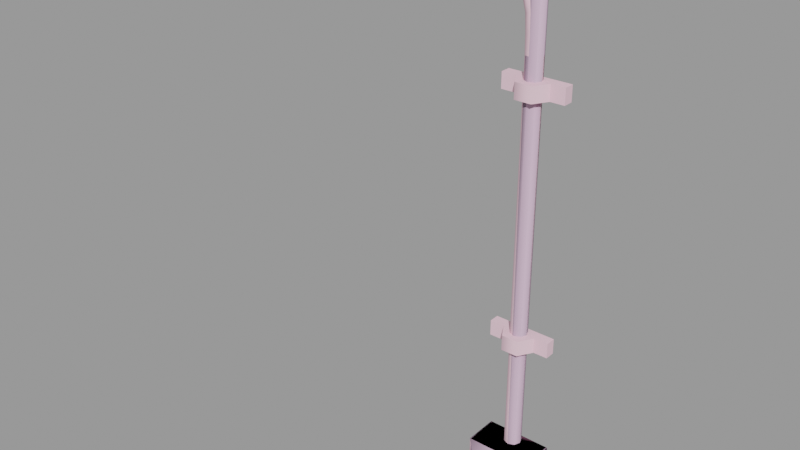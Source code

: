 # Source: conduit01.blend  (saved by Blender 2.92.15; exported with 4.5.12 LTS)
import bpy
from mathutils import Matrix  # noqa: F401  (used for matrix-valued properties, if any)

bpy.ops.wm.read_factory_settings(use_empty=True)
scene = bpy.context.scene
scene.name = 'conduit01.qc'

# ---- collections
col_conduit01 = bpy.data.collections.new('conduit01'); scene.collection.children.link(col_conduit01)

# ---- materials (node trees are filled in below, after node groups)
mat_conduit = bpy.data.materials.new('conduit')
mat_conduit.use_transparent_shadow = False
mat_conduit.diffuse_color = (0.9158, 0.6013, 0.7062, 1.0)
mat_phy = bpy.data.materials.new('  phy')
mat_phy.use_transparent_shadow = False
mat_phy.diffuse_color = (0.7523, 0.5206, 0.7007, 1.0)

# ---- material node trees

# ---- meshes
me_conduit01_reference = bpy.data.meshes.new('conduit01_reference')
me_conduit01_reference.from_pydata([(13.28, -3.615, -39.96), (13.29, 1.475, -39.96), (22.39, -3.615, -39.96), (22.38, 1.475, -39.96), (18.69, -0.8735, -29.19), (19.04, 2e-06, -29.19), (19.04, 0.0, 26.93), (16.49, 0.0, 37.07), (16.28, -0.8659, 36.88), (17.93, -1e-06, 34.86), (17.66, -0.8668, 34.73), (18.72, -2e-06, 32.38), (18.4, -0.87, 32.32), (19.02, -1e-06, 29.7), (18.67, -0.8725, 29.69), (18.69, -0.8735, 26.93), (17.83, -1.244, -29.19), (17.83, 1.243, 26.93), (17.83, 1.244, -29.19), (16.99, 0.871, 26.93), (16.99, 0.8697, -29.19), (16.63, 0.0, 26.93), (16.63, 2e-06, -29.19), (16.99, -0.871, 26.93), (16.99, -0.8697, -29.19), (17.83, -1.243, 26.93), (17.8, -1.246, 29.64), (17.58, -1.252, 32.16), (16.94, -1.262, 34.4), (15.71, -1.265, 36.35), (13.91, -0.8678, 38.61), (15.13, -0.8657, 35.82), (16.93, -0.8713, 29.6), (16.28, 0.8659, 36.88), (17.66, 0.8668, 34.73), (15.71, 1.265, 36.35), (16.94, 1.262, 34.4), (18.4, 0.87, 32.32), (17.58, 1.252, 32.16), (18.67, 0.8725, 29.69), (17.8, 1.246, 29.64), (18.69, 0.8735, 26.93), (16.93, 0.8713, 29.6), (16.58, -1e-06, 29.58), (16.77, -0.8699, 31.99), (16.21, -0.8668, 34.07), (16.77, 0.8699, 31.99), (16.45, -1e-06, 31.93), (15.94, -2e-06, 33.94), (16.21, 0.8668, 34.07), (14.91, -1e-06, 35.63), (15.13, 0.8657, 35.82), (13.15, 0.8676, 37.17), (13.0, -1e-06, 36.9), (13.15, -0.8676, 37.17), (10.9, -1e-06, 37.3), (10.9, -0.8716, 37.65), (13.53, -1.259, 37.89), (10.9, -1.248, 38.53), (10.9, -0.8713, 39.41), (14.05, 0.0, 38.88), (10.9, 0.0, 39.76), (-22.97, -5e-06, 39.77), (-22.97, -0.8741, 39.42), (-22.97, -1.239, 38.55), (-22.97, -0.8741, 37.65), (-22.97, -3e-06, 37.33), (10.9, 0.8716, 37.65), (13.53, 1.259, 37.89), (13.91, 0.8678, 38.61), (-22.97, 0.8741, 37.65), (10.9, 1.248, 38.53), (10.9, 0.8713, 39.41), (18.69, 0.8735, -29.19), (-22.97, 0.8741, 39.42), (-22.97, 1.239, 38.55), (13.31, 1.475, 21.71), (13.31, 0.005029, 21.71), (13.31, 1.475, 23.94), (13.31, 0.005029, 23.94), (22.32, 0.005029, 21.71), (22.32, 1.475, 21.71), (22.32, 0.005029, 23.94), (22.32, 1.475, 23.94), (15.4, 0.0, 21.71), (20.26, 0.0, 21.71), (16.61, -2.106, 21.71), (19.05, -2.106, 21.71), (20.26, 0.0, 23.94), (19.05, -2.106, 23.94), (16.61, -2.106, 23.94), (15.4, 0.0, 23.94), (13.31, 1.475, -13.33), (13.31, 0.00503, -13.33), (13.31, 1.475, -11.11), (13.31, 0.00503, -11.11), (22.32, 0.005031, -13.33), (22.32, 1.475, -13.33), (22.32, 0.00503, -11.11), (22.32, 1.475, -11.11), (15.4, 1e-06, -13.33), (20.26, 1e-06, -13.33), (16.61, -2.106, -13.33), (19.05, -2.106, -13.33), (20.26, 1e-06, -11.11), (19.05, -2.106, -11.11), (16.61, -2.106, -11.11), (15.4, 1e-06, -11.11), (16.99, -7.04, -32.21), (18.69, -7.04, -32.21), (16.99, -6.841, -31.43), (18.69, -6.841, -31.43), (16.99, -3.689, -32.17), (16.99, -5.011, -33.49), (16.99, -4.639, -36.58), (16.99, -5.011, -36.0), (16.99, -4.171, -36.83), (16.99, -3.689, -36.97), (18.69, -5.011, -33.49), (18.69, -5.011, -36.0), (18.69, -4.639, -36.58), (18.69, -4.171, -36.83), (18.69, -3.689, -36.97), (18.69, -3.689, -32.17), (18.89, -3.965, -31.74), (22.2, -3.965, -29.24), (22.07, -3.965, -29.08), (22.19, -3.965, -39.43), (18.89, -3.965, -37.23), (22.02, -3.965, -39.6), (13.6, -3.965, -39.6), (16.8, -3.965, -37.23), (13.47, -3.965, -39.44), (16.8, -3.965, -31.74), (13.48, -3.965, -29.25), (13.65, -3.965, -29.08), (22.53, 1.475, -39.82), (22.53, 1.475, -28.86), (22.53, -3.615, -39.81), (22.53, -3.615, -28.86), (22.39, -3.615, -28.71), (22.38, 1.475, -28.71), (13.29, -3.615, -28.71), (13.29, 1.475, -28.71), (13.14, 1.475, -28.86), (13.14, 1.475, -39.82), (13.14, -3.615, -28.86), (13.14, -3.615, -39.82), (16.35, -3.615, -37.65), (19.33, -3.615, -37.65), (16.35, -4.252, -37.65), (19.33, -4.252, -37.65), (16.35, -3.615, -31.31), (16.35, -4.252, -31.31), (19.33, -3.615, -31.31), (19.33, -4.252, -31.31), (16.8, -4.252, -37.23), (18.89, -4.252, -37.23), (18.89, -4.252, -31.74), (16.8, -4.252, -31.74), (16.8, -3.615, -37.23), (18.89, -3.615, -37.23), (16.8, -3.615, -31.74), (18.89, -3.615, -31.74)], [], [(0, 1, 2), (1, 3, 2), (4, 5, 6), (7, 8, 9), (8, 10, 9), (9, 10, 11), (10, 12, 11), (11, 12, 13), (12, 14, 13), (13, 14, 6), (6, 14, 15), (15, 4, 6), (16, 4, 15), (17, 18, 19), (18, 20, 19), (19, 20, 21), (20, 22, 21), (21, 22, 23), (22, 24, 23), (24, 16, 23), (23, 16, 25), (25, 16, 15), (15, 26, 25), (14, 26, 15), (26, 14, 27), (12, 27, 14), (27, 12, 28), (10, 28, 12), (10, 29, 28), (8, 29, 10), (8, 30, 29), (29, 31, 28), (26, 27, 32), (26, 32, 25), (32, 23, 25), (23, 32, 21), (33, 34, 35), (35, 34, 36), (34, 37, 36), (36, 37, 38), (37, 39, 38), (38, 39, 40), (39, 41, 40), (40, 41, 17), (40, 17, 42), (19, 42, 17), (19, 21, 42), (21, 43, 42), (32, 43, 21), (32, 44, 43), (27, 44, 32), (27, 28, 44), (28, 45, 44), (31, 45, 28), (42, 43, 46), (46, 43, 47), (44, 47, 43), (44, 45, 47), (45, 48, 47), (49, 47, 48), (46, 47, 49), (46, 49, 36), (38, 46, 36), (42, 46, 38), (40, 42, 38), (45, 31, 48), (31, 50, 48), (50, 49, 48), (51, 49, 50), (49, 51, 36), (35, 36, 51), (51, 52, 35), (51, 50, 52), (53, 52, 50), (54, 53, 50), (55, 53, 54), (56, 55, 54), (56, 54, 57), (58, 56, 57), (58, 57, 59), (30, 59, 57), (30, 57, 29), (57, 54, 29), (54, 31, 29), (31, 54, 50), (52, 53, 55), (30, 8, 7), (60, 30, 7), (60, 61, 30), (59, 30, 61), (61, 62, 59), (62, 63, 59), (59, 63, 58), (63, 64, 58), (64, 65, 58), (58, 65, 56), (65, 66, 56), (56, 66, 55), (55, 66, 67), (67, 52, 55), (68, 52, 67), (68, 35, 52), (68, 69, 35), (33, 35, 69), (66, 70, 67), (67, 70, 71), (71, 68, 67), (72, 68, 71), (69, 68, 72), (61, 69, 72), (60, 69, 61), (60, 7, 69), (33, 69, 7), (7, 9, 33), (34, 33, 9), (9, 11, 34), (37, 34, 11), (11, 13, 37), (39, 37, 13), (13, 6, 39), (41, 39, 6), (6, 5, 41), (5, 73, 41), (41, 73, 17), (73, 18, 17), (72, 62, 61), (74, 62, 72), (74, 72, 75), (71, 75, 72), (70, 75, 71), (76, 77, 78), (77, 79, 78), (80, 81, 82), (81, 83, 82), (76, 81, 77), (81, 80, 77), (79, 82, 78), (82, 83, 78), (77, 80, 79), (80, 82, 79), (84, 85, 86), (87, 86, 85), (88, 89, 85), (89, 87, 85), (89, 90, 87), (90, 86, 87), (90, 91, 86), (91, 84, 86), (88, 91, 89), (91, 90, 89), (92, 93, 94), (93, 95, 94), (96, 97, 98), (97, 99, 98), (92, 97, 93), (97, 96, 93), (95, 98, 94), (98, 99, 94), (93, 96, 95), (96, 98, 95), (100, 101, 102), (103, 102, 101), (104, 105, 101), (105, 103, 101), (105, 106, 103), (106, 102, 103), (106, 107, 102), (107, 100, 102), (104, 107, 105), (107, 106, 105), (108, 109, 110), (109, 111, 110), (112, 113, 110), (113, 108, 110), (113, 114, 115), (113, 112, 114), (116, 114, 112), (112, 117, 116), (118, 113, 119), (113, 115, 119), (119, 115, 114), (120, 119, 114), (121, 120, 114), (116, 121, 114), (121, 116, 117), (122, 121, 117), (123, 111, 118), (109, 118, 111), (123, 121, 122), (121, 123, 120), (123, 118, 120), (120, 118, 119), (124, 125, 126), (125, 124, 127), (124, 128, 127), (128, 129, 127), (129, 128, 130), (128, 131, 130), (131, 132, 130), (132, 131, 133), (134, 132, 133), (133, 135, 134), (135, 133, 126), (133, 124, 126), (136, 137, 138), (138, 137, 139), (140, 141, 142), (141, 143, 142), (144, 145, 146), (146, 145, 147), (146, 147, 134), (147, 132, 134), (2, 129, 0), (130, 0, 129), (138, 139, 127), (127, 139, 125), (142, 135, 140), (126, 140, 135), (125, 139, 126), (126, 139, 140), (127, 129, 138), (129, 2, 138), (132, 147, 130), (130, 147, 0), (3, 136, 2), (2, 136, 138), (146, 142, 144), (144, 142, 143), (134, 135, 146), (142, 146, 135), (139, 137, 140), (137, 141, 140), (1, 0, 145), (0, 147, 145), (148, 149, 150), (149, 151, 150), (152, 148, 153), (148, 150, 153), (154, 152, 155), (152, 153, 155), (149, 154, 151), (154, 155, 151), (150, 151, 156), (151, 157, 156), (151, 155, 157), (155, 158, 157), (155, 153, 158), (153, 159, 158), (153, 150, 159), (150, 156, 159), (156, 157, 160), (157, 161, 160), (159, 156, 162), (156, 160, 162), (158, 159, 163), (159, 162, 163), (157, 158, 161), (158, 163, 161), (163, 162, 161), (162, 160, 161), (110, 111, 112), (111, 123, 112), (113, 118, 108), (118, 109, 108), (112, 123, 117), (123, 122, 117)])
me_conduit01_reference.polygons.foreach_set('use_smooth', [True] * 266)
_k = set([(0, 1), (0, 2), (0, 130), (0, 147), (2, 3), (2, 129), (2, 136), (2, 138), (76, 77), (77, 79), (77, 80), (77, 81), (78, 79), (78, 82), (79, 82), (80, 81), (80, 82), (82, 83), (84, 86), (85, 86), (85, 87), (86, 87), (88, 89), (89, 90), (89, 91), (90, 91), (92, 93), (93, 95), (93, 96), (93, 97), (94, 95), (94, 98), (95, 98), (96, 97), (96, 98), (98, 99), (100, 102), (101, 102), (101, 103), (102, 103), (104, 105), (105, 106), (105, 107), (106, 107), (108, 109), (108, 110), (108, 113), (109, 111), (109, 118), (110, 111), (110, 112), (111, 123), (112, 117), (112, 123), (113, 115), (113, 118), (114, 115), (114, 116), (116, 117), (117, 122), (118, 119), (119, 120), (120, 121), (121, 122), (122, 123), (125, 126), (125, 127), (125, 139), (126, 135), (126, 140), (127, 129), (127, 138), (129, 130), (130, 132), (132, 134), (132, 147), (134, 135), (134, 146), (135, 142), (136, 138), (137, 138), (137, 139), (138, 139), (139, 140), (140, 141), (140, 142), (142, 143), (142, 144), (142, 146), (144, 146), (145, 146), (145, 147), (146, 147), (148, 150), (148, 153), (149, 150), (149, 151), (150, 151), (150, 153), (151, 154), (151, 155), (152, 153), (152, 155), (153, 155), (154, 155), (156, 157), (156, 159), (156, 160), (157, 158), (157, 161), (158, 159), (158, 163), (159, 162), (160, 161), (160, 162), (161, 163), (162, 163)])
me_conduit01_reference.attributes.new('sharp_edge', 'BOOLEAN', 'EDGE').data.foreach_set('value', [ (min(e.vertices), max(e.vertices)) in _k for e in me_conduit01_reference.edges])
_uv = me_conduit01_reference.uv_layers.new(name='UVMap')
_uv.uv.foreach_set('vector', [0.5598, 0.9901, 0.4036, 0.9901, 0.5597, 0.6419, 0.4036, 0.9901, 0.4035, 0.6422, 0.5597, 0.6419, 0.1883, -2.493, 0.2117, -2.493, 0.2117, -0.6392, 0.2117, -0.3099, 0.1883, -0.309, 0.2117, -0.384, 0.1883, -0.309, 0.1883, -0.3842, 0.2117, -0.384, 0.2117, -0.384, 0.1883, -0.3842, 0.2117, -0.4613, 0.1883, -0.3842, 0.1883, -0.4619, 0.2117, -0.4613, 0.2117, -0.4613, 0.1883, -0.4619, 0.2117, -0.547, 0.1883, -0.4619, 0.1883, -0.5474, 0.2117, -0.547, 0.2117, -0.547, 0.1883, -0.5474, 0.2117, -0.6392, 0.2117, -0.6392, 0.1883, -0.5474, 0.1883, -0.6394, 0.1883, -0.6394, 0.1883, -2.493, 0.2117, -0.6392, 0.1629, -2.493, 0.1883, -2.493, 0.1883, -0.6394, 0.06375, -0.6389, 0.06375, -2.492, 0.08944, -0.6389, 0.06375, -2.492, 0.08944, -2.492, 0.08944, -0.6389, 0.08944, -0.6389, 0.08944, -2.492, 0.114, -0.639, 0.08944, -2.492, 0.114, -2.493, 0.114, -0.639, 0.114, -0.639, 0.114, -2.493, 0.1375, -0.6391, 0.114, -2.493, 0.1375, -2.493, 0.1375, -0.6391, 0.1375, -2.493, 0.1629, -2.493, 0.1375, -0.6391, 0.1375, -0.6391, 0.1629, -2.493, 0.1629, -0.6392, 0.1629, -0.6392, 0.1629, -2.493, 0.1883, -0.6394, 0.1883, -0.6394, 0.1629, -0.5475, 0.1629, -0.6392, 0.1883, -0.5474, 0.1629, -0.5475, 0.1883, -0.6394, 0.1629, -0.5475, 0.1883, -0.5474, 0.1629, -0.4623, 0.1883, -0.4619, 0.1629, -0.4623, 0.1883, -0.5474, 0.1629, -0.4623, 0.1883, -0.4619, 0.1629, -0.3839, 0.1883, -0.3842, 0.1629, -0.3839, 0.1883, -0.4619, 0.1883, -0.3842, 0.1629, -0.3074, 0.1629, -0.3839, 0.1883, -0.309, 0.1629, -0.3074, 0.1883, -0.3842, 0.1883, -0.309, 0.1883, -0.2221, 0.1629, -0.3074, 0.1629, -0.3074, 0.1375, -0.3059, 0.1629, -0.3839, 0.1629, -0.5475, 0.1629, -0.4623, 0.1375, -0.5476, 0.1629, -0.5475, 0.1375, -0.5476, 0.1629, -0.6392, 0.1375, -0.5476, 0.1375, -0.6391, 0.1629, -0.6392, 0.1375, -0.6391, 0.1375, -0.5476, 0.114, -0.639, 0.03804, -0.3087, 0.03804, -0.3838, 0.06375, -0.3072, 0.06375, -0.3072, 0.03804, -0.3838, 0.06375, -0.3837, 0.03804, -0.3838, 0.03804, -0.4616, 0.06375, -0.3837, 0.06375, -0.3837, 0.03804, -0.4616, 0.06375, -0.4621, 0.03804, -0.4616, 0.03804, -0.547, 0.06375, -0.4621, 0.06375, -0.4621, 0.03804, -0.547, 0.06375, -0.5472, 0.03804, -0.547, 0.03804, -0.6389, 0.06375, -0.5472, 0.06375, -0.5472, 0.03804, -0.6389, 0.06375, -0.6389, 0.06375, -0.5472, 0.06375, -0.6389, 0.08944, -0.5475, 0.08944, -0.6389, 0.08944, -0.5475, 0.06375, -0.6389, 0.08944, -0.6389, 0.114, -0.639, 0.08944, -0.5475, 0.114, -0.639, 0.114, -0.5477, 0.08944, -0.5475, 0.1375, -0.5476, 0.114, -0.5477, 0.114, -0.639, 0.1375, -0.5476, 0.1375, -0.4627, 0.114, -0.5477, 0.1629, -0.4623, 0.1375, -0.4627, 0.1375, -0.5476, 0.1629, -0.4623, 0.1629, -0.3839, 0.1375, -0.4627, 0.1629, -0.3839, 0.1375, -0.3837, 0.1375, -0.4627, 0.1375, -0.3059, 0.1375, -0.3837, 0.1629, -0.3839, 0.08944, -0.5475, 0.114, -0.5477, 0.08944, -0.4626, 0.08944, -0.4626, 0.114, -0.5477, 0.114, -0.4629, 0.1375, -0.4627, 0.114, -0.4629, 0.114, -0.5477, 0.1375, -0.4627, 0.1375, -0.3837, 0.114, -0.4629, 0.1375, -0.3837, 0.114, -0.3836, 0.114, -0.4629, 0.08944, -0.3836, 0.114, -0.4629, 0.114, -0.3836, 0.08944, -0.4626, 0.114, -0.4629, 0.08944, -0.3836, 0.08944, -0.4626, 0.08944, -0.3836, 0.06375, -0.3837, 0.06375, -0.4621, 0.08944, -0.4626, 0.06375, -0.3837, 0.08944, -0.5475, 0.08944, -0.4626, 0.06375, -0.4621, 0.06375, -0.5472, 0.08944, -0.5475, 0.06375, -0.4621, 0.1375, -0.3837, 0.1375, -0.3059, 0.114, -0.3836, 0.1375, -0.3059, 0.114, -0.3052, 0.114, -0.3836, 0.114, -0.3052, 0.08944, -0.3836, 0.114, -0.3836, 0.08944, -0.3058, 0.08944, -0.3836, 0.114, -0.3052, 0.08944, -0.3836, 0.08944, -0.3058, 0.06375, -0.3837, 0.06375, -0.3072, 0.06375, -0.3837, 0.08944, -0.3058, 0.08944, -0.3058, 0.08944, -0.2196, 0.06375, -0.3072, 0.08944, -0.3058, 0.114, -0.3052, 0.08944, -0.2196, 0.114, -0.2192, 0.08944, -0.2196, 0.114, -0.3052, 0.1375, -0.2197, 0.114, -0.2192, 0.114, -0.3052, 0.114, -0.1278, 0.114, -0.2192, 0.1375, -0.2197, 0.1375, -0.1263, 0.114, -0.1278, 0.1375, -0.2197, 0.1375, -0.1263, 0.1375, -0.2197, 0.1629, -0.2209, 0.1629, -0.1227, 0.1375, -0.1263, 0.1629, -0.2209, 0.1629, -0.1227, 0.1629, -0.2209, 0.1883, -0.1191, 0.1883, -0.2221, 0.1883, -0.1191, 0.1629, -0.2209, 0.1883, -0.2221, 0.1629, -0.2209, 0.1629, -0.3074, 0.1629, -0.2209, 0.1375, -0.2197, 0.1629, -0.3074, 0.1375, -0.2197, 0.1375, -0.3059, 0.1629, -0.3074, 0.1375, -0.3059, 0.1375, -0.2197, 0.114, -0.3052, 0.08944, -0.2196, 0.114, -0.2192, 0.114, -0.1278, 0.1883, -0.2221, 0.1883, -0.309, 0.2117, -0.3099, 0.2117, -0.2231, 0.1883, -0.2221, 0.2117, -0.3099, 0.2117, -0.2231, 0.2117, -0.1178, 0.1883, -0.2221, 0.1883, -0.1191, 0.1883, -0.2221, 0.2117, -0.1178, 0.2117, -0.1178, 0.2117, 0.9941, 0.1883, -0.1191, 0.2117, 0.9941, 0.1883, 0.9941, 0.1883, -0.1191, 0.1883, -0.1191, 0.1883, 0.9941, 0.1629, -0.1227, 0.1883, 0.9941, 0.1629, 0.9941, 0.1629, -0.1227, 0.1629, 0.9941, 0.1375, 0.9941, 0.1629, -0.1227, 0.1629, -0.1227, 0.1375, 0.9941, 0.1375, -0.1263, 0.1375, 0.9941, 0.114, 0.9941, 0.1375, -0.1263, 0.1375, -0.1263, 0.114, 0.9941, 0.114, -0.1278, 0.114, -0.1278, 0.114, 0.9941, 0.08944, -0.1263, 0.08944, -0.1263, 0.08944, -0.2196, 0.114, -0.1278, 0.06375, -0.2207, 0.08944, -0.2196, 0.08944, -0.1263, 0.06375, -0.2207, 0.06375, -0.3072, 0.08944, -0.2196, 0.06375, -0.2207, 0.03804, -0.2218, 0.06375, -0.3072, 0.03804, -0.3087, 0.06375, -0.3072, 0.03804, -0.2218, 0.114, 0.9941, 0.08944, 0.9941, 0.08944, -0.1263, 0.08944, -0.1263, 0.08944, 0.9941, 0.06375, -0.1226, 0.06375, -0.1226, 0.06375, -0.2207, 0.08944, -0.1263, 0.03804, -0.1189, 0.06375, -0.2207, 0.06375, -0.1226, 0.03804, -0.2218, 0.06375, -0.2207, 0.03804, -0.1189, 0.0131, -0.1176, 0.03804, -0.2218, 0.03804, -0.1189, 0.0131, -0.2227, 0.03804, -0.2218, 0.0131, -0.1176, 0.0131, -0.2227, 0.0131, -0.3094, 0.03804, -0.2218, 0.03804, -0.3087, 0.03804, -0.2218, 0.0131, -0.3094, 0.0131, -0.3094, 0.0131, -0.3836, 0.03804, -0.3087, 0.03804, -0.3838, 0.03804, -0.3087, 0.0131, -0.3836, 0.0131, -0.3836, 0.0131, -0.4608, 0.03804, -0.3838, 0.03804, -0.4616, 0.03804, -0.3838, 0.0131, -0.4608, 0.0131, -0.4608, 0.0131, -0.5466, 0.03804, -0.4616, 0.03804, -0.547, 0.03804, -0.4616, 0.0131, -0.5466, 0.0131, -0.5466, 0.0131, -0.6389, 0.03804, -0.547, 0.03804, -0.6389, 0.03804, -0.547, 0.0131, -0.6389, 0.0131, -0.6389, 0.0131, -2.492, 0.03804, -0.6389, 0.0131, -2.492, 0.03804, -2.492, 0.03804, -0.6389, 0.03804, -0.6389, 0.03804, -2.492, 0.06375, -0.6389, 0.03804, -2.492, 0.06375, -2.492, 0.06375, -0.6389, 0.03804, -0.1189, 0.0131, 0.9941, 0.0131, -0.1176, 0.03804, 0.9941, 0.0131, 0.9941, 0.03804, -0.1189, 0.03804, 0.9941, 0.03804, -0.1189, 0.06375, 0.9941, 0.06375, -0.1226, 0.06375, 0.9941, 0.03804, -0.1189, 0.08944, 0.9941, 0.06375, 0.9941, 0.06375, -0.1226, 0.96, 0.1383, 0.9949, 0.1383, 0.96, 0.203, 0.9949, 0.1383, 0.9949, 0.203, 0.96, 0.203, 0.6109, 0.1383, 0.6458, 0.1383, 0.6109, 0.203, 0.6458, 0.1383, 0.6458, 0.203, 0.6109, 0.203, 0.96, 0.1383, 0.6458, 0.1383, 0.96, 0.1034, 0.6458, 0.1383, 0.6458, 0.1034, 0.96, 0.1034, 0.96, 0.03872, 0.6458, 0.03872, 0.96, 0.003819, 0.6458, 0.03872, 0.6458, 0.003819, 0.96, 0.003819, 0.96, 0.1034, 0.6458, 0.1034, 0.96, 0.03872, 0.6458, 0.1034, 0.6458, 0.03872, 0.96, 0.03872, 0.5972, 0.2332, 0.4133, 0.2332, 0.5512, 0.1535, 0.4593, 0.1535, 0.5512, 0.1535, 0.4133, 0.2332, 0.2898, 0.007119, 0.3357, 0.08673, 0.2291, 0.04215, 0.3357, 0.08673, 0.275, 0.1218, 0.2291, 0.04215, 0.3357, 0.08673, 0.4276, 0.08673, 0.3357, 0.1568, 0.4276, 0.08673, 0.4276, 0.1568, 0.3357, 0.1568, 0.4276, 0.08673, 0.4736, 0.007119, 0.4883, 0.1218, 0.4736, 0.007119, 0.5343, 0.04215, 0.4883, 0.1218, 0.2898, 0.007119, 0.4736, 0.007119, 0.3357, 0.08673, 0.4736, 0.007119, 0.4276, 0.08673, 0.3357, 0.08673, 0.96, 0.1383, 0.9949, 0.1383, 0.96, 0.203, 0.9949, 0.1383, 0.9949, 0.203, 0.96, 0.203, 0.6109, 0.1383, 0.6458, 0.1383, 0.6109, 0.203, 0.6458, 0.1383, 0.6458, 0.203, 0.6109, 0.203, 0.96, 0.1383, 0.6458, 0.1383, 0.96, 0.1034, 0.6458, 0.1383, 0.6458, 0.1034, 0.96, 0.1034, 0.96, 0.03872, 0.6458, 0.03872, 0.96, 0.003819, 0.6458, 0.03872, 0.6458, 0.003819, 0.96, 0.003819, 0.96, 0.1034, 0.6458, 0.1034, 0.96, 0.03872, 0.6458, 0.1034, 0.6458, 0.03872, 0.96, 0.03872, 0.5972, 0.2332, 0.4133, 0.2332, 0.5512, 0.1535, 0.4593, 0.1535, 0.5512, 0.1535, 0.4133, 0.2332, 0.2898, 0.007119, 0.3357, 0.08673, 0.2291, 0.04215, 0.3357, 0.08673, 0.275, 0.1218, 0.2291, 0.04215, 0.3357, 0.08673, 0.4276, 0.08673, 0.3357, 0.1568, 0.4276, 0.08673, 0.4276, 0.1568, 0.3357, 0.1568, 0.4276, 0.08673, 0.4736, 0.007119, 0.4883, 0.1218, 0.4736, 0.007119, 0.5343, 0.04215, 0.4883, 0.1218, 0.2898, 0.007119, 0.4736, 0.007119, 0.3357, 0.08673, 0.4736, 0.007119, 0.4276, 0.08673, 0.3357, 0.08673, 0.6287, 0.5114, 0.6988, 0.5114, 0.6287, 0.545, 0.6988, 0.5114, 0.6988, 0.545, 0.6287, 0.545, 0.3995, 0.6014, 0.4543, 0.5469, 0.5294, 0.6326, 0.4543, 0.5469, 0.5378, 0.6001, 0.5294, 0.6326, 0.4543, 0.5469, 0.4396, 0.4196, 0.4549, 0.4436, 0.4543, 0.5469, 0.3995, 0.6014, 0.4396, 0.4196, 0.4204, 0.4091, 0.4396, 0.4196, 0.3995, 0.6014, 0.3995, 0.6014, 0.4005, 0.4033, 0.4204, 0.4091, 0.6988, 0.4124, 0.6287, 0.4124, 0.6988, 0.3092, 0.6287, 0.4124, 0.6287, 0.3092, 0.6988, 0.3092, 0.6988, 0.3092, 0.6287, 0.3092, 0.6287, 0.2807, 0.6988, 0.2807, 0.6988, 0.3092, 0.6287, 0.2807, 0.6988, 0.2588, 0.6988, 0.2807, 0.6287, 0.2807, 0.6287, 0.2588, 0.6988, 0.2588, 0.6287, 0.2807, 0.6988, 0.2588, 0.6287, 0.2588, 0.6287, 0.2381, 0.6988, 0.2381, 0.6988, 0.2588, 0.6287, 0.2381, 0.3995, 0.6014, 0.5294, 0.6326, 0.4543, 0.5469, 0.5378, 0.6001, 0.4543, 0.5469, 0.5294, 0.6326, 0.3995, 0.6014, 0.4204, 0.4091, 0.4005, 0.4033, 0.4204, 0.4091, 0.3995, 0.6014, 0.4396, 0.4196, 0.3995, 0.6014, 0.4543, 0.5469, 0.4396, 0.4196, 0.4396, 0.4196, 0.4543, 0.5469, 0.4549, 0.4436, 0.8359, 0.8803, 0.9667, 0.972, 0.9613, 0.9789, 0.9667, 0.972, 0.8359, 0.8803, 0.9638, 0.58, 0.8359, 0.8803, 0.835, 0.6723, 0.9638, 0.58, 0.835, 0.6723, 0.9576, 0.5741, 0.9638, 0.58, 0.9576, 0.5741, 0.835, 0.6723, 0.6336, 0.5741, 0.835, 0.6723, 0.759, 0.6726, 0.6336, 0.5741, 0.759, 0.6726, 0.6282, 0.5809, 0.6336, 0.5741, 0.6282, 0.5809, 0.759, 0.6726, 0.7599, 0.8806, 0.6311, 0.973, 0.6282, 0.5809, 0.7599, 0.8806, 0.7599, 0.8806, 0.6373, 0.9788, 0.6311, 0.973, 0.6373, 0.9788, 0.7599, 0.8806, 0.9613, 0.9789, 0.7599, 0.8806, 0.8359, 0.8803, 0.9613, 0.9789, 0.2318, 0.9823, 0.2317, 0.5628, 0.388, 0.9819, 0.388, 0.9819, 0.2317, 0.5628, 0.3879, 0.5628, 0.3879, 0.5549, 0.2317, 0.5549, 0.3878, 0.2067, 0.2317, 0.5549, 0.2316, 0.207, 0.3878, 0.2067, 0.2316, 0.5625, 0.2315, 0.9819, 0.3878, 0.5629, 0.3878, 0.5629, 0.2315, 0.9819, 0.3877, 0.982, 0.6122, 0.988, 0.61, 0.5664, 0.6311, 0.973, 0.61, 0.5664, 0.6282, 0.5809, 0.6311, 0.973, 0.9717, 0.554, 0.9576, 0.5741, 0.6214, 0.555, 0.6336, 0.5741, 0.6214, 0.555, 0.9576, 0.5741, 0.9828, 0.5649, 0.985, 0.9865, 0.9638, 0.58, 0.9638, 0.58, 0.985, 0.9865, 0.9667, 0.972, 0.6233, 0.9989, 0.6373, 0.9788, 0.9735, 0.9979, 0.9613, 0.9789, 0.9735, 0.9979, 0.6373, 0.9788, 0.9667, 0.972, 0.9824, 0.9893, 0.9613, 0.9789, 0.9613, 0.9789, 0.9824, 0.9893, 0.9771, 0.9951, 0.9638, 0.58, 0.9576, 0.5741, 0.98, 0.562, 0.9576, 0.5741, 0.9744, 0.5562, 0.98, 0.562, 0.6282, 0.5809, 0.6126, 0.5637, 0.6336, 0.5741, 0.6336, 0.5741, 0.6126, 0.5637, 0.6179, 0.5579, 0.2318, 0.9902, 0.2318, 0.9823, 0.388, 0.9899, 0.388, 0.9899, 0.2318, 0.9823, 0.388, 0.9819, 0.3878, 0.1988, 0.3878, 0.2067, 0.2316, 0.1991, 0.2316, 0.1991, 0.3878, 0.2067, 0.2316, 0.207, 0.6311, 0.973, 0.6373, 0.9788, 0.6149, 0.9909, 0.6205, 0.9967, 0.6149, 0.9909, 0.6373, 0.9788, 0.3879, 0.5628, 0.2317, 0.5628, 0.3879, 0.5549, 0.2317, 0.5628, 0.2317, 0.5549, 0.3879, 0.5549, 0.2315, 0.9898, 0.3877, 0.9898, 0.2315, 0.9819, 0.3877, 0.9898, 0.3877, 0.982, 0.2315, 0.9819, 0.841, 0.1825, 0.9473, 0.1825, 0.841, 0.2369, 0.9473, 0.1825, 0.9473, 0.2369, 0.841, 0.2369, 0.7944, 0.4925, 0.7944, 0.2369, 0.841, 0.4925, 0.7944, 0.2369, 0.841, 0.2369, 0.841, 0.4925, 0.9473, 0.5469, 0.841, 0.5469, 0.9473, 0.4925, 0.841, 0.5469, 0.841, 0.4925, 0.9473, 0.4925, 0.9939, 0.2369, 0.9939, 0.4925, 0.9473, 0.2369, 0.9939, 0.4925, 0.9473, 0.4925, 0.9473, 0.2369, 0.841, 0.2369, 0.9473, 0.2369, 0.8577, 0.253, 0.9473, 0.2369, 0.9306, 0.253, 0.8577, 0.253, 0.9473, 0.2369, 0.9473, 0.4925, 0.9306, 0.253, 0.9473, 0.4925, 0.9306, 0.4763, 0.9306, 0.253, 0.9473, 0.4925, 0.841, 0.4925, 0.9306, 0.4763, 0.841, 0.4925, 0.8577, 0.4763, 0.9306, 0.4763, 0.841, 0.4925, 0.841, 0.2369, 0.8577, 0.4763, 0.841, 0.2369, 0.8577, 0.253, 0.8577, 0.4763, 0.5728, 0.5307, 0.504, 0.5307, 0.5728, 0.4917, 0.504, 0.5307, 0.504, 0.4917, 0.5728, 0.4917, 0.6084, 0.2851, 0.6084, 0.4917, 0.5728, 0.2851, 0.6084, 0.4917, 0.5728, 0.4917, 0.5728, 0.2851, 0.504, 0.246, 0.5728, 0.246, 0.504, 0.2851, 0.5728, 0.246, 0.5728, 0.2851, 0.504, 0.2851, 0.4684, 0.4917, 0.4684, 0.2851, 0.504, 0.4917, 0.4684, 0.2851, 0.504, 0.2851, 0.504, 0.4917, 0.504, 0.2851, 0.5728, 0.2851, 0.504, 0.4917, 0.5728, 0.2851, 0.5728, 0.4917, 0.504, 0.4917, 0.7136, 0.2105, 0.7838, 0.2105, 0.7136, 0.3442, 0.7838, 0.2105, 0.7838, 0.3442, 0.7136, 0.3442, 0.6287, 0.4124, 0.6988, 0.4124, 0.6287, 0.5114, 0.6988, 0.4124, 0.6988, 0.5114, 0.6287, 0.5114, 0.7136, 0.3442, 0.7838, 0.3442, 0.7136, 0.5422, 0.7838, 0.3442, 0.7838, 0.5422, 0.7136, 0.5422])
_uv.active_render = True
_uv = me_conduit01_reference.uv_layers.new(name='lightmap')
_uv.uv.foreach_set('vector', [0.6306, 0.639, 0.4231, 0.639, 0.6306, 0.4287, 0.4201, 0.4287, 0.4201, 0.639, 0.2125, 0.639, 0.8411, 0.9353, 0.8411, 0.959, 0.6336, 0.959, 0.1043, 0.2123, 0.08095, 0.2123, 0.1043, 0.1087, 0.02531, 0.1087, 0.02531, 0.2123, 0.002002, 0.2123, 0.05163, 0.2123, 0.02832, 0.2123, 0.05163, 0.1087, 0.1832, 0.1087, 0.1832, 0.2123, 0.1599, 0.2123, 0.2095, 0.2123, 0.1862, 0.2123, 0.2095, 0.1087, 0.1306, 0.1087, 0.1306, 0.2123, 0.1073, 0.2123, 0.1569, 0.2123, 0.1336, 0.2123, 0.1569, 0.1087, 0.8967, 0.639, 0.9201, 0.5353, 0.9201, 0.639, 0.9727, 0.639, 0.9727, 0.4287, 0.9494, 0.639, 0.6306, 0.9353, 0.6306, 0.959, 0.4231, 0.959, 0.999, 0.2123, 0.999, 0.002002, 0.9757, 0.2123, 0.6306, 0.962, 0.6306, 0.9857, 0.4231, 0.9857, 0.4201, 0.9323, 0.2125, 0.9323, 0.4201, 0.9087, 0.9757, 0.4257, 0.999, 0.4257, 0.999, 0.2153, 0.2115, 0.9077, 0.4191, 0.9077, 0.2115, 0.9313, 0.998, 0.2143, 0.9747, 0.2143, 0.9747, 0.4247, 0.4221, 0.961, 0.4221, 0.9847, 0.6296, 0.961, 0.998, 0.001001, 0.9747, 0.2113, 0.9747, 0.001001, 0.9727, 0.4257, 0.9727, 0.2153, 0.9494, 0.4257, 0.2915, 0.4257, 0.3148, 0.322, 0.3148, 0.4257, 0.2885, 0.4257, 0.2652, 0.4257, 0.2885, 0.322, 0.3674, 0.319, 0.3441, 0.319, 0.3674, 0.2153, 0.3411, 0.319, 0.3178, 0.319, 0.3411, 0.2153, 0.4201, 0.319, 0.3967, 0.319, 0.4201, 0.2153, 0.3937, 0.319, 0.3704, 0.319, 0.3937, 0.2153, 0.2388, 0.319, 0.2622, 0.2153, 0.2622, 0.319, 0.2358, 0.319, 0.2125, 0.319, 0.2358, 0.2153, 0.08095, 0.1057, 0.1043, 0.002002, 0.1043, 0.1057, 0.2885, 0.2123, 0.2652, 0.2123, 0.2885, 0.1087, 0.4201, 0.1057, 0.4201, 0.002002, 0.3967, 0.1057, 0.2358, 0.4257, 0.2125, 0.4257, 0.2358, 0.322, 0.2622, 0.322, 0.2622, 0.4257, 0.2388, 0.4257, 0.3937, 0.4257, 0.3937, 0.322, 0.3704, 0.4257, 0.2115, 0.2143, 0.2115, 0.318, 0.2348, 0.2143, 0.2378, 0.318, 0.2612, 0.2143, 0.2378, 0.2143, 0.3694, 0.2143, 0.3694, 0.318, 0.3927, 0.2143, 0.3957, 0.318, 0.4191, 0.2143, 0.3957, 0.2143, 0.3168, 0.2143, 0.3168, 0.318, 0.3401, 0.2143, 0.3431, 0.318, 0.3664, 0.2143, 0.3431, 0.2143, 0.2642, 0.321, 0.2642, 0.4247, 0.2875, 0.321, 0.2905, 0.4247, 0.3138, 0.321, 0.2905, 0.321, 0.2115, 0.321, 0.2115, 0.4247, 0.2348, 0.321, 0.2378, 0.321, 0.2378, 0.4247, 0.2612, 0.321, 0.3694, 0.321, 0.3927, 0.321, 0.3694, 0.4247, 0.4201, 0.322, 0.4201, 0.4257, 0.3967, 0.4257, 0.4191, 0.321, 0.3957, 0.321, 0.3957, 0.4247, 0.3411, 0.4257, 0.3411, 0.322, 0.3178, 0.4257, 0.3704, 0.1057, 0.3937, 0.1057, 0.3937, 0.002002, 0.2622, 0.1057, 0.2622, 0.002002, 0.2388, 0.1057, 0.2125, 0.1057, 0.2358, 0.1057, 0.2358, 0.002002, 0.3674, 0.002002, 0.3674, 0.1057, 0.3441, 0.1057, 0.3168, 0.321, 0.3401, 0.321, 0.3168, 0.4247, 0.3441, 0.4257, 0.3674, 0.322, 0.3674, 0.4257, 0.3664, 0.321, 0.3431, 0.321, 0.3431, 0.4247, 0.3148, 0.1057, 0.3148, 0.002002, 0.2915, 0.1057, 0.2652, 0.1057, 0.2885, 0.1057, 0.2885, 0.002002, 0.2875, 0.001001, 0.2642, 0.1047, 0.2642, 0.001001, 0.2905, 0.001001, 0.3138, 0.001001, 0.2905, 0.1047, 0.2115, 0.1047, 0.2115, 0.001001, 0.2348, 0.001001, 0.2378, 0.001001, 0.2612, 0.001001, 0.2378, 0.1047, 0.3694, 0.1047, 0.3694, 0.001001, 0.3927, 0.001001, 0.3957, 0.001001, 0.4191, 0.001001, 0.3957, 0.1047, 0.3411, 0.1057, 0.3411, 0.002002, 0.3178, 0.1057, 0.8441, 0.9057, 0.8674, 0.9057, 0.8674, 0.8553, 0.8431, 0.9047, 0.8664, 0.8543, 0.8431, 0.8543, 0.3168, 0.001001, 0.3168, 0.1047, 0.3401, 0.001001, 0.3431, 0.001001, 0.3431, 0.1047, 0.3664, 0.001001, 0.2642, 0.1077, 0.2642, 0.2113, 0.2875, 0.1077, 0.2358, 0.2123, 0.2358, 0.1087, 0.2125, 0.2123, 0.2622, 0.2123, 0.2388, 0.2123, 0.2622, 0.1087, 0.3148, 0.2123, 0.2915, 0.2123, 0.3148, 0.1087, 0.3138, 0.1077, 0.2905, 0.1077, 0.2905, 0.2113, 0.3937, 0.1087, 0.3937, 0.2123, 0.3704, 0.2123, 0.4201, 0.2123, 0.3967, 0.2123, 0.4201, 0.1087, 0.3411, 0.1087, 0.3411, 0.2123, 0.3178, 0.2123, 0.002002, 0.1057, 0.02531, 0.1057, 0.02531, 0.002002, 0.05163, 0.1057, 0.05163, 0.002002, 0.02832, 0.1057, 0.1599, 0.1057, 0.1832, 0.002002, 0.1832, 0.1057, 0.05463, 0.1057, 0.07795, 0.1057, 0.07795, 0.002002, 0.3674, 0.2123, 0.3441, 0.2123, 0.3674, 0.1087, 0.2115, 0.2113, 0.2115, 0.1077, 0.2348, 0.1077, 0.2378, 0.1077, 0.2378, 0.2113, 0.2612, 0.1077, 0.3927, 0.1077, 0.3694, 0.1077, 0.3694, 0.2113, 0.07795, 0.1087, 0.07795, 0.2123, 0.05463, 0.2123, 0.1569, 0.1057, 0.1336, 0.1057, 0.1569, 0.002002, 0.1306, 0.1057, 0.1306, 0.002002, 0.1073, 0.1057, 0.2095, 0.1057, 0.2095, 0.002002, 0.1862, 0.1057, 0.4201, 0.959, 0.2125, 0.959, 0.4201, 0.9353, 0.9231, 0.8523, 0.9464, 0.8523, 0.9464, 0.642, 0.2095, 0.959, 0.002002, 0.959, 0.2095, 0.9353, 0.4201, 0.962, 0.4201, 0.9857, 0.2125, 0.9857, 0.9464, 0.4257, 0.9231, 0.4257, 0.9464, 0.2153, 0.2095, 0.962, 0.002002, 0.9857, 0.2095, 0.9857, 0.9727, 0.8523, 0.9494, 0.8523, 0.9727, 0.642, 0.9494, 0.2123, 0.9727, 0.002002, 0.9727, 0.2123, 0.2115, 0.961, 0.4191, 0.961, 0.2115, 0.9847, 0.3957, 0.1077, 0.3957, 0.2113, 0.4191, 0.1077, 0.3401, 0.1077, 0.3168, 0.1077, 0.3168, 0.2113, 0.3431, 0.1077, 0.3431, 0.2113, 0.3664, 0.1077, 0.05363, 0.001001, 0.07695, 0.001001, 0.05363, 0.1047, 0.1033, 0.001001, 0.07995, 0.001001, 0.07995, 0.1047, 0.9717, 0.641, 0.9484, 0.641, 0.9484, 0.8513, 0.001001, 0.961, 0.2085, 0.961, 0.001001, 0.9847, 0.02431, 0.001001, 0.001001, 0.1047, 0.001001, 0.001001, 0.05063, 0.001001, 0.02732, 0.1047, 0.02732, 0.001001, 0.1822, 0.001001, 0.1589, 0.001001, 0.1589, 0.1047, 0.2085, 0.001001, 0.1852, 0.1047, 0.1852, 0.001001, 0.1063, 0.001001, 0.1296, 0.001001, 0.1063, 0.1047, 0.1326, 0.001001, 0.1326, 0.1047, 0.1559, 0.001001, 0.05363, 0.1077, 0.05363, 0.2113, 0.07695, 0.1077, 0.07995, 0.1077, 0.07995, 0.2113, 0.1033, 0.1077, 0.001001, 0.1077, 0.001001, 0.2113, 0.02431, 0.1077, 0.02732, 0.1077, 0.02732, 0.2113, 0.05063, 0.1077, 0.1589, 0.1077, 0.1589, 0.2113, 0.1822, 0.1077, 0.1852, 0.1077, 0.1852, 0.2113, 0.2085, 0.1077, 0.1063, 0.1077, 0.1063, 0.2113, 0.1296, 0.1077, 0.1326, 0.1077, 0.1326, 0.2113, 0.1559, 0.1077, 0.8957, 0.5343, 0.8957, 0.638, 0.9191, 0.5343, 0.9484, 0.4277, 0.9484, 0.638, 0.9717, 0.4277, 0.6326, 0.958, 0.6326, 0.9343, 0.8401, 0.9343, 0.9484, 0.2143, 0.9484, 0.4247, 0.9717, 0.2143, 0.4221, 0.958, 0.4221, 0.9343, 0.6296, 0.9343, 0.9717, 0.001001, 0.9484, 0.2113, 0.9484, 0.001001, 0.2115, 0.9343, 0.2115, 0.958, 0.4191, 0.9343, 0.9221, 0.641, 0.9221, 0.8513, 0.9454, 0.641, 0.001001, 0.9343, 0.2085, 0.9343, 0.001001, 0.958, 0.9454, 0.2143, 0.9221, 0.2143, 0.9221, 0.4247, 0.5779, 0.4257, 0.5283, 0.4257, 0.5779, 0.322, 0.5273, 0.4247, 0.5273, 0.321, 0.5769, 0.321, 0.4727, 0.4257, 0.4231, 0.4257, 0.4727, 0.322, 0.6306, 0.322, 0.6306, 0.4257, 0.5809, 0.4257, 0.8937, 0.4257, 0.8937, 0.2153, 0.8441, 0.4257, 0.4201, 0.8553, 0.4201, 0.9057, 0.2125, 0.9057, 0.6306, 0.9057, 0.4231, 0.9057, 0.6306, 0.8553, 0.4221, 0.9047, 0.4221, 0.8543, 0.6296, 0.8543, 0.5253, 0.8523, 0.5253, 0.642, 0.4231, 0.8523, 0.7358, 0.642, 0.7358, 0.7457, 0.5283, 0.7457, 0.7388, 0.8523, 0.8411, 0.642, 0.8411, 0.8523, 0.2095, 0.639, 0.2095, 0.5353, 0.1073, 0.639, 0.1043, 0.639, 0.1043, 0.5353, 0.002002, 0.639, 0.1073, 0.5323, 0.2095, 0.5323, 0.2095, 0.4287, 0.5253, 0.1057, 0.5253, 0.002002, 0.4231, 0.1057, 0.5243, 0.001001, 0.4221, 0.001001, 0.4221, 0.1047, 0.6306, 0.1057, 0.6306, 0.002002, 0.5283, 0.1057, 0.6296, 0.001001, 0.5273, 0.001001, 0.5273, 0.1047, 0.7358, 0.7487, 0.5283, 0.8523, 0.7358, 0.8523, 0.4231, 0.2123, 0.5253, 0.2123, 0.5253, 0.1087, 0.5799, 0.321, 0.6296, 0.321, 0.5799, 0.4247, 0.4221, 0.4247, 0.4221, 0.321, 0.4717, 0.321, 0.5253, 0.4257, 0.4757, 0.4257, 0.5253, 0.322, 0.4747, 0.4247, 0.4747, 0.321, 0.5243, 0.321, 0.8937, 0.2123, 0.8937, 0.002002, 0.8441, 0.2123, 0.8927, 0.001001, 0.8431, 0.001001, 0.8431, 0.2113, 0.2115, 0.8543, 0.4191, 0.8543, 0.2115, 0.9047, 0.8927, 0.2143, 0.8431, 0.2143, 0.8431, 0.4247, 0.5273, 0.641, 0.7348, 0.641, 0.5273, 0.7447, 0.5243, 0.641, 0.4221, 0.641, 0.4221, 0.8513, 0.5273, 0.8513, 0.7348, 0.7477, 0.5273, 0.7477, 0.4221, 0.1077, 0.4221, 0.2113, 0.5243, 0.1077, 0.6306, 0.2123, 0.6306, 0.1087, 0.5283, 0.2123, 0.6296, 0.1077, 0.5273, 0.1077, 0.5273, 0.2113, 0.1043, 0.5323, 0.1043, 0.4287, 0.002002, 0.5323, 0.1033, 0.4277, 0.001001, 0.4277, 0.001001, 0.5313, 0.1063, 0.4277, 0.1063, 0.5313, 0.2085, 0.4277, 0.1033, 0.5343, 0.001001, 0.5343, 0.001001, 0.638, 0.8401, 0.641, 0.7378, 0.8513, 0.7378, 0.641, 0.2085, 0.5343, 0.1063, 0.5343, 0.1063, 0.638, 0.8937, 0.9057, 0.8937, 0.8553, 0.8704, 0.9057, 0.8927, 0.8543, 0.8694, 0.8543, 0.8694, 0.9047, 0.5809, 0.319, 0.6306, 0.319, 0.6306, 0.2153, 0.9464, 0.5353, 0.9464, 0.639, 0.9231, 0.639, 0.8674, 0.5353, 0.8441, 0.639, 0.8674, 0.639, 0.4727, 0.319, 0.4231, 0.319, 0.4727, 0.2153, 0.8411, 0.8553, 0.8411, 0.879, 0.6336, 0.879, 0.9464, 0.002002, 0.9231, 0.2123, 0.9464, 0.2123, 0.5779, 0.319, 0.5283, 0.319, 0.5779, 0.2153, 0.5273, 0.318, 0.5273, 0.2143, 0.5769, 0.2143, 0.9201, 0.8553, 0.9201, 0.9057, 0.8967, 0.9057, 0.8957, 0.8543, 0.9191, 0.8543, 0.8957, 0.9047, 0.9231, 0.9057, 0.9464, 0.9057, 0.9464, 0.8553, 0.9221, 0.8543, 0.9221, 0.9047, 0.9454, 0.8543, 0.8441, 0.959, 0.8937, 0.959, 0.8937, 0.9353, 0.8431, 0.9343, 0.8431, 0.958, 0.8927, 0.9343, 0.6296, 0.2143, 0.5799, 0.318, 0.5799, 0.2143, 0.9221, 0.5343, 0.9221, 0.638, 0.9454, 0.5343, 0.9221, 0.2113, 0.9221, 0.001001, 0.9454, 0.001001, 0.6326, 0.878, 0.8401, 0.8543, 0.6326, 0.8543, 0.4717, 0.2143, 0.4221, 0.2143, 0.4221, 0.318, 0.8664, 0.5343, 0.8431, 0.638, 0.8431, 0.5343, 0.002002, 0.999, 0.2095, 0.999, 0.2095, 0.9887, 0.6336, 0.4257, 0.8411, 0.4257, 0.8411, 0.2153, 0.4201, 0.642, 0.4201, 0.8523, 0.2125, 0.8523, 0.9595, 0.8553, 0.9595, 0.959, 0.9494, 0.959, 0.6336, 0.2123, 0.8411, 0.2123, 0.8411, 0.002002, 0.6336, 0.639, 0.7358, 0.639, 0.7358, 0.4287, 0.9484, 0.958, 0.9585, 0.8543, 0.9484, 0.8543, 0.4191, 0.641, 0.2115, 0.641, 0.2115, 0.8513, 0.8401, 0.2143, 0.6326, 0.4247, 0.6326, 0.2143, 0.2085, 0.9877, 0.001001, 0.9877, 0.001001, 0.998, 0.8401, 0.001001, 0.6326, 0.001001, 0.6326, 0.2113, 0.7348, 0.4277, 0.6326, 0.4277, 0.6326, 0.638, 0.2095, 0.8523, 0.2095, 0.642, 0.002002, 0.8523, 0.2095, 0.2153, 0.002002, 0.4257, 0.2095, 0.4257, 0.4221, 0.4277, 0.6296, 0.4277, 0.4221, 0.638, 0.2115, 0.638, 0.2115, 0.4277, 0.4191, 0.4277, 0.001001, 0.641, 0.001001, 0.8513, 0.2085, 0.641, 0.001001, 0.4247, 0.2085, 0.2143, 0.001001, 0.2143, 0.8411, 0.962, 0.6336, 0.9857, 0.8411, 0.9857, 0.8967, 0.8523, 0.9201, 0.8523, 0.9201, 0.642, 0.8411, 0.9087, 0.8411, 0.9323, 0.6336, 0.9323, 0.9201, 0.4257, 0.8967, 0.4257, 0.9201, 0.2153, 0.6326, 0.9847, 0.8401, 0.961, 0.6326, 0.961, 0.8957, 0.8513, 0.9191, 0.641, 0.8957, 0.641, 0.6326, 0.9313, 0.6326, 0.9077, 0.8401, 0.9077, 0.8957, 0.2143, 0.9191, 0.2143, 0.8957, 0.4247, 0.9069, 0.959, 0.9069, 0.9353, 0.8967, 0.959, 0.9201, 0.9353, 0.9099, 0.959, 0.9201, 0.959, 0.9332, 0.959, 0.9231, 0.959, 0.9332, 0.9353, 0.9464, 0.9353, 0.9464, 0.959, 0.9362, 0.959, 0.8957, 0.9343, 0.8957, 0.958, 0.9059, 0.9343, 0.9089, 0.958, 0.9191, 0.9343, 0.9089, 0.9343, 0.9858, 0.8523, 0.9757, 0.8523, 0.9858, 0.642, 0.4201, 0.9887, 0.2125, 0.999, 0.4201, 0.999, 0.2115, 0.9877, 0.2115, 0.998, 0.4191, 0.9877, 0.9848, 0.641, 0.9747, 0.8513, 0.9747, 0.641, 0.9221, 0.9343, 0.9322, 0.9343, 0.9221, 0.958, 0.9352, 0.9343, 0.9454, 0.9343, 0.9352, 0.958, 0.9858, 0.639, 0.9858, 0.4287, 0.9757, 0.639, 0.6306, 0.9887, 0.6306, 0.999, 0.4231, 0.999, 0.4221, 0.9877, 0.6296, 0.9877, 0.4221, 0.998, 0.9848, 0.4277, 0.9747, 0.4277, 0.9747, 0.638, 0.9201, 0.5323, 0.9201, 0.4287, 0.8967, 0.5323, 0.8704, 0.639, 0.8937, 0.639, 0.8937, 0.5353, 0.9201, 0.2123, 0.9201, 0.002002, 0.8967, 0.2123, 0.6306, 0.9087, 0.6306, 0.9323, 0.4231, 0.9323, 0.8694, 0.5343, 0.8694, 0.638, 0.8927, 0.5343, 0.9191, 0.4277, 0.8957, 0.4277, 0.8957, 0.5313, 0.4221, 0.9077, 0.6296, 0.9077, 0.4221, 0.9313, 0.9191, 0.001001, 0.8957, 0.001001, 0.8957, 0.2113, 0.9231, 0.5323, 0.9464, 0.4287, 0.9464, 0.5323, 0.8441, 0.5323, 0.8674, 0.5323, 0.8674, 0.4287, 0.2095, 0.9087, 0.002002, 0.9323, 0.2095, 0.9323, 0.8704, 0.8523, 0.8937, 0.8523, 0.8937, 0.642, 0.9454, 0.4277, 0.9221, 0.5313, 0.9221, 0.4277, 0.8664, 0.4277, 0.8431, 0.4277, 0.8431, 0.5313, 0.001001, 0.9313, 0.2085, 0.9077, 0.001001, 0.9077, 0.8927, 0.641, 0.8694, 0.641, 0.8694, 0.8513, 0.9464, 0.9323, 0.8441, 0.9323, 0.9464, 0.9087, 0.8704, 0.5323, 0.8937, 0.5323, 0.8937, 0.4287, 0.8411, 0.9057, 0.6336, 0.9057, 0.8411, 0.882, 0.8441, 0.8523, 0.8674, 0.8523, 0.8674, 0.642, 0.8694, 0.4277, 0.8694, 0.5313, 0.8927, 0.4277, 0.8431, 0.9313, 0.8431, 0.9077, 0.9454, 0.9077, 0.8431, 0.641, 0.8431, 0.8513, 0.8664, 0.641, 0.6326, 0.9047, 0.6326, 0.881, 0.8401, 0.881, 0.8411, 0.639, 0.7388, 0.639, 0.8411, 0.4287, 0.7378, 0.638, 0.7378, 0.4277, 0.8401, 0.4277, 0.5253, 0.319, 0.4757, 0.319, 0.5253, 0.2153, 0.4747, 0.318, 0.4747, 0.2143, 0.5243, 0.2143, 0.3148, 0.319, 0.2652, 0.319, 0.3148, 0.2153, 0.2642, 0.318, 0.2642, 0.2143, 0.3138, 0.2143, 0.2095, 0.9057, 0.2095, 0.8553, 0.002002, 0.9057, 0.2085, 0.8543, 0.001001, 0.8543, 0.001001, 0.9047])
me_conduit01_reference.materials.append(mat_conduit)
me_conduit01_reference.use_remesh_fix_poles = True
me_conduit01_reference.use_remesh_preserve_attributes = False
me_conduit01_reference.use_mirror_vertex_groups = False
me_conduit01_reference.update()
me_conduit01_reference.normals_split_custom_set([tuple(v) for v in zip(*[iter([6.587e-07, 0.0, -1.0, 2.31e-07, 0.0, -1.0, -2.311e-07, 0.0, -1.0, 2.31e-07, 0.0, -1.0, -6.592e-07, 0.0, -1.0, -2.311e-07, 0.0, -1.0, 0.7151, -0.699, 1.075e-05, 1.0, -6.134e-08, 1.513e-07, 1.0, -7.11e-07, 0.004471, 0.7285, 1.1e-06, 0.6851, 0.5466, -0.6604, 0.5148, 0.9056, -8.527e-08, 0.4241, 0.5466, -0.6604, 0.5148, 0.6782, -0.6638, 0.3155, 0.9056, -8.527e-08, 0.4241, 0.9056, -8.527e-08, 0.4241, 0.6782, -0.6638, 0.3155, 0.9791, -9.343e-07, 0.2035, 0.6782, -0.6638, 0.3155, 0.7181, -0.6802, 0.1468, 0.9791, -9.343e-07, 0.2035, 0.9791, -9.343e-07, 0.2035, 0.7181, -0.6802, 0.1468, 0.9983, 1.622e-06, 0.05787, 0.7181, -0.6802, 0.1468, 0.7191, -0.6937, 0.04, 0.9983, 1.622e-06, 0.05787, 0.9983, 1.622e-06, 0.05787, 0.7191, -0.6937, 0.04, 1.0, -7.11e-07, 0.004471, 1.0, -7.11e-07, 0.004471, 0.7191, -0.6937, 0.04, 0.7158, -0.6983, 0.002881, 0.7158, -0.6983, 0.002881, 0.7151, -0.699, 1.075e-05, 1.0, -7.11e-07, 0.004471, -0.006639, -1.0, 3.184e-05, 0.7151, -0.699, 1.075e-05, 0.7158, -0.6983, 0.002881, -0.005114, 1.0, -0.001352, -0.006562, 1.0, 1.977e-05, -0.7157, 0.6984, -0.006674, -0.006562, 1.0, 1.977e-05, -0.7156, 0.6985, 1.928e-05, -0.7157, 0.6984, -0.006674, -0.7157, 0.6984, -0.006674, -0.7156, 0.6985, 1.928e-05, -0.9999, 3.149e-06, -0.01012, -0.7156, 0.6985, 1.928e-05, -1.0, 1.177e-05, 3.207e-05, -0.9999, 3.149e-06, -0.01012, -0.9999, 3.149e-06, -0.01012, -1.0, 1.177e-05, 3.207e-05, -0.7157, -0.6984, -0.006691, -1.0, 1.177e-05, 3.207e-05, -0.7156, -0.6985, 2.085e-07, -0.7157, -0.6984, -0.006691, -0.7156, -0.6985, 2.085e-07, -0.006639, -1.0, 3.184e-05, -0.7157, -0.6984, -0.006691, -0.7157, -0.6984, -0.006691, -0.006639, -1.0, 3.184e-05, -0.005118, -1.0, -0.001349, -0.005118, -1.0, -0.001349, -0.006639, -1.0, 3.184e-05, 0.7158, -0.6983, 0.002881, 0.7158, -0.6983, 0.002881, -0.002066, -1.0, 0.000335, -0.005118, -1.0, -0.001349, 0.7191, -0.6937, 0.04, -0.002066, -1.0, 0.000335, 0.7158, -0.6983, 0.002881, -0.002066, -1.0, 0.000335, 0.7191, -0.6937, 0.04, -0.0006582, -1.0, 0.002732, 0.7181, -0.6802, 0.1468, -0.0006582, -1.0, 0.002732, 0.7191, -0.6937, 0.04, -0.0006582, -1.0, 0.002732, 0.7181, -0.6802, 0.1468, -0.0007848, -1.0, 0.002184, 0.6782, -0.6638, 0.3155, -0.0007848, -1.0, 0.002184, 0.7181, -0.6802, 0.1468, 0.6782, -0.6638, 0.3155, 0.00095, -1.0, -0.0001264, -0.0007848, -1.0, 0.002184, 0.5466, -0.6604, 0.5148, 0.00095, -1.0, -0.0001264, 0.6782, -0.6638, 0.3155, 0.5466, -0.6604, 0.5148, 0.3203, -0.672, 0.6677, 0.00095, -1.0, -0.0001264, 0.00095, -1.0, -0.0001264, -0.5414, -0.6627, -0.5174, -0.0007848, -1.0, 0.002184, -0.002066, -1.0, 0.000335, -0.0006582, -1.0, 0.002732, -0.7197, -0.6936, -0.03147, -0.002066, -1.0, 0.000335, -0.7197, -0.6936, -0.03147, -0.005118, -1.0, -0.001349, -0.7197, -0.6936, -0.03147, -0.7157, -0.6984, -0.006691, -0.005118, -1.0, -0.001349, -0.7157, -0.6984, -0.006691, -0.7197, -0.6936, -0.03147, -0.9999, 3.149e-06, -0.01012, 0.5466, 0.6604, 0.5148, 0.6782, 0.6638, 0.3155, 0.0009495, 1.0, -0.0001275, 0.0009495, 1.0, -0.0001275, 0.6782, 0.6638, 0.3155, -0.000784, 1.0, 0.002183, 0.6782, 0.6638, 0.3155, 0.7182, 0.6802, 0.1468, -0.000784, 1.0, 0.002183, -0.000784, 1.0, 0.002183, 0.7182, 0.6802, 0.1468, -0.0006566, 1.0, 0.002731, 0.7182, 0.6802, 0.1468, 0.7191, 0.6938, 0.04002, -0.0006566, 1.0, 0.002731, -0.0006566, 1.0, 0.002731, 0.7191, 0.6938, 0.04002, -0.002065, 1.0, 0.0003367, 0.7191, 0.6938, 0.04002, 0.7158, 0.6983, 0.002878, -0.002065, 1.0, 0.0003367, -0.002065, 1.0, 0.0003367, 0.7158, 0.6983, 0.002878, -0.005114, 1.0, -0.001352, -0.002065, 1.0, 0.0003367, -0.005114, 1.0, -0.001352, -0.7196, 0.6936, -0.03148, -0.7157, 0.6984, -0.006674, -0.7196, 0.6936, -0.03148, -0.005114, 1.0, -0.001352, -0.7157, 0.6984, -0.006674, -0.9999, 3.149e-06, -0.01012, -0.7196, 0.6936, -0.03148, -0.9999, 3.149e-06, -0.01012, -0.9991, 7.79e-08, -0.0413, -0.7196, 0.6936, -0.03148, -0.7197, -0.6936, -0.03147, -0.9991, 7.79e-08, -0.0413, -0.9999, 3.149e-06, -0.01012, -0.7197, -0.6936, -0.03147, -0.723, -0.6802, -0.121, -0.9991, 7.79e-08, -0.0413, -0.0006582, -1.0, 0.002732, -0.723, -0.6802, -0.121, -0.7197, -0.6936, -0.03147, -0.0006582, -1.0, 0.002732, -0.0007848, -1.0, 0.002184, -0.723, -0.6802, -0.121, -0.0007848, -1.0, 0.002184, -0.6858, -0.6646, -0.2966, -0.723, -0.6802, -0.121, -0.5414, -0.6627, -0.5174, -0.6858, -0.6646, -0.2966, -0.0007848, -1.0, 0.002184, -0.7196, 0.6936, -0.03148, -0.9991, 7.79e-08, -0.0413, -0.723, 0.6802, -0.121, -0.723, 0.6802, -0.121, -0.9991, 7.79e-08, -0.0413, -0.9874, 1.191e-06, -0.1585, -0.723, -0.6802, -0.121, -0.9874, 1.191e-06, -0.1585, -0.9991, 7.79e-08, -0.0413, -0.723, -0.6802, -0.121, -0.6858, -0.6646, -0.2966, -0.9874, 1.191e-06, -0.1585, -0.6858, -0.6646, -0.2966, -0.92, 1.687e-05, -0.3919, -0.9874, 1.191e-06, -0.1585, -0.6858, 0.6646, -0.2966, -0.9874, 1.191e-06, -0.1585, -0.92, 1.687e-05, -0.3919, -0.723, 0.6802, -0.121, -0.9874, 1.191e-06, -0.1585, -0.6858, 0.6646, -0.2966, -0.723, 0.6802, -0.121, -0.6858, 0.6646, -0.2966, -0.000784, 1.0, 0.002183, -0.0006566, 1.0, 0.002731, -0.723, 0.6802, -0.121, -0.000784, 1.0, 0.002183, -0.7196, 0.6936, -0.03148, -0.723, 0.6802, -0.121, -0.0006566, 1.0, 0.002731, -0.002065, 1.0, 0.0003367, -0.7196, 0.6936, -0.03148, -0.0006566, 1.0, 0.002731, -0.6858, -0.6646, -0.2966, -0.5414, -0.6627, -0.5174, -0.92, 1.687e-05, -0.3919, -0.5414, -0.6627, -0.5174, -0.7222, 0.0004859, -0.6917, -0.92, 1.687e-05, -0.3919, -0.7222, 0.0004859, -0.6917, -0.6858, 0.6646, -0.2966, -0.92, 1.687e-05, -0.3919, -0.5414, 0.6627, -0.5174, -0.6858, 0.6646, -0.2966, -0.7222, 0.0004859, -0.6917, -0.6858, 0.6646, -0.2966, -0.5414, 0.6627, -0.5174, -0.000784, 1.0, 0.002183, 0.0009495, 1.0, -0.0001275, -0.000784, 1.0, 0.002183, -0.5414, 0.6627, -0.5174, -0.5414, 0.6627, -0.5174, -0.2918, 0.6732, -0.6795, 0.0009495, 1.0, -0.0001275, -0.5414, 0.6627, -0.5174, -0.7222, 0.0004859, -0.6917, -0.2918, 0.6732, -0.6795, -0.3865, 3.763e-06, -0.9223, -0.2918, 0.6732, -0.6795, -0.7222, 0.0004859, -0.6917, -0.2918, -0.6732, -0.6795, -0.3865, 3.763e-06, -0.9223, -0.7222, 0.0004859, -0.6917, -0.1001, 2.282e-06, -0.995, -0.3865, 3.763e-06, -0.9223, -0.2918, -0.6732, -0.6795, -0.07689, -0.6892, -0.7205, -0.1001, 2.282e-06, -0.995, -0.2918, -0.6732, -0.6795, -0.07689, -0.6892, -0.7205, -0.2918, -0.6732, -0.6795, 0.003502, -1.0, -0.001285, 0.002098, -1.0, 0.001245, -0.07689, -0.6892, -0.7205, 0.003502, -1.0, -0.001285, 0.002098, -1.0, 0.001245, 0.003502, -1.0, -0.001285, 0.09564, -0.6915, 0.716, 0.3203, -0.672, 0.6677, 0.09564, -0.6915, 0.716, 0.003502, -1.0, -0.001285, 0.3203, -0.672, 0.6677, 0.003502, -1.0, -0.001285, 0.00095, -1.0, -0.0001264, 0.003502, -1.0, -0.001285, -0.2918, -0.6732, -0.6795, 0.00095, -1.0, -0.0001264, -0.2918, -0.6732, -0.6795, -0.5414, -0.6627, -0.5174, 0.00095, -1.0, -0.0001264, -0.5414, -0.6627, -0.5174, -0.2918, -0.6732, -0.6795, -0.7222, 0.0004859, -0.6917, -0.2918, 0.6732, -0.6795, -0.3865, 3.763e-06, -0.9223, -0.1001, 2.282e-06, -0.995, 0.3203, -0.672, 0.6677, 0.5466, -0.6604, 0.5148, 0.7285, 1.1e-06, 0.6851, 0.4355, 3.536e-07, 0.9002, 0.3203, -0.672, 0.6677, 0.7285, 1.1e-06, 0.6851, 0.4355, 3.536e-07, 0.9002, 0.1341, -1.133e-07, 0.991, 0.3203, -0.672, 0.6677, 0.09564, -0.6915, 0.716, 0.3203, -0.672, 0.6677, 0.1341, -1.133e-07, 0.991, 0.1341, -1.133e-07, 0.991, 0.000249, 3.484e-06, 1.0, 0.09564, -0.6915, 0.716, 0.000249, 3.484e-06, 1.0, 0.0002062, -0.7008, 0.7133, 0.09564, -0.6915, 0.716, 0.09564, -0.6915, 0.716, 0.0002062, -0.7008, 0.7133, 0.002098, -1.0, 0.001245, 0.0002062, -0.7008, 0.7133, -5.285e-05, -1.0, 0.003188, 0.002098, -1.0, 0.001245, -5.285e-05, -1.0, 0.003188, -0.0002743, -0.6983, -0.7158, 0.002098, -1.0, 0.001245, 0.002098, -1.0, 0.001245, -0.0002743, -0.6983, -0.7158, -0.07689, -0.6892, -0.7205, -0.0002743, -0.6983, -0.7158, 1.556e-05, -2.005e-06, -1.0, -0.07689, -0.6892, -0.7205, -0.07689, -0.6892, -0.7205, 1.556e-05, -2.005e-06, -1.0, -0.1001, 2.282e-06, -0.995, -0.1001, 2.282e-06, -0.995, 1.556e-05, -2.005e-06, -1.0, -0.0769, 0.6892, -0.7205, -0.0769, 0.6892, -0.7205, -0.2918, 0.6732, -0.6795, -0.1001, 2.282e-06, -0.995, 0.003503, 1.0, -0.001287, -0.2918, 0.6732, -0.6795, -0.0769, 0.6892, -0.7205, 0.003503, 1.0, -0.001287, 0.0009495, 1.0, -0.0001275, -0.2918, 0.6732, -0.6795, 0.003503, 1.0, -0.001287, 0.3203, 0.672, 0.6677, 0.0009495, 1.0, -0.0001275, 0.5466, 0.6604, 0.5148, 0.0009495, 1.0, -0.0001275, 0.3203, 0.672, 0.6677, 1.556e-05, -2.005e-06, -1.0, -0.0002757, 0.6983, -0.7158, -0.0769, 0.6892, -0.7205, -0.0769, 0.6892, -0.7205, -0.0002757, 0.6983, -0.7158, 0.002101, 1.0, 0.001264, 0.002101, 1.0, 0.001264, 0.003503, 1.0, -0.001287, -0.0769, 0.6892, -0.7205, 0.09564, 0.6915, 0.716, 0.003503, 1.0, -0.001287, 0.002101, 1.0, 0.001264, 0.3203, 0.672, 0.6677, 0.003503, 1.0, -0.001287, 0.09564, 0.6915, 0.716, 0.1341, -1.133e-07, 0.991, 0.3203, 0.672, 0.6677, 0.09564, 0.6915, 0.716, 0.4355, 3.536e-07, 0.9002, 0.3203, 0.672, 0.6677, 0.1341, -1.133e-07, 0.991, 0.4355, 3.536e-07, 0.9002, 0.7285, 1.1e-06, 0.6851, 0.3203, 0.672, 0.6677, 0.5466, 0.6604, 0.5148, 0.3203, 0.672, 0.6677, 0.7285, 1.1e-06, 0.6851, 0.7285, 1.1e-06, 0.6851, 0.9056, -8.527e-08, 0.4241, 0.5466, 0.6604, 0.5148, 0.6782, 0.6638, 0.3155, 0.5466, 0.6604, 0.5148, 0.9056, -8.527e-08, 0.4241, 0.9056, -8.527e-08, 0.4241, 0.9791, -9.343e-07, 0.2035, 0.6782, 0.6638, 0.3155, 0.7182, 0.6802, 0.1468, 0.6782, 0.6638, 0.3155, 0.9791, -9.343e-07, 0.2035, 0.9791, -9.343e-07, 0.2035, 0.9983, 1.622e-06, 0.05787, 0.7182, 0.6802, 0.1468, 0.7191, 0.6938, 0.04002, 0.7182, 0.6802, 0.1468, 0.9983, 1.622e-06, 0.05787, 0.9983, 1.622e-06, 0.05787, 1.0, -7.11e-07, 0.004471, 0.7191, 0.6938, 0.04002, 0.7158, 0.6983, 0.002878, 0.7191, 0.6938, 0.04002, 1.0, -7.11e-07, 0.004471, 1.0, -7.11e-07, 0.004471, 1.0, -6.134e-08, 1.513e-07, 0.7158, 0.6983, 0.002878, 1.0, -6.134e-08, 1.513e-07, 0.7156, 0.6985, 6.827e-06, 0.7158, 0.6983, 0.002878, 0.7158, 0.6983, 0.002878, 0.7156, 0.6985, 6.827e-06, -0.005114, 1.0, -0.001352, 0.7156, 0.6985, 6.827e-06, -0.006562, 1.0, 1.977e-05, -0.005114, 1.0, -0.001352, 0.09564, 0.6915, 0.716, 0.000249, 3.484e-06, 1.0, 0.1341, -1.133e-07, 0.991, 0.000209, 0.7008, 0.7133, 0.000249, 3.484e-06, 1.0, 0.09564, 0.6915, 0.716, 0.000209, 0.7008, 0.7133, 0.09564, 0.6915, 0.716, -6.027e-05, 1.0, 0.003246, 0.002101, 1.0, 0.001264, -6.027e-05, 1.0, 0.003246, 0.09564, 0.6915, 0.716, -0.0002757, 0.6983, -0.7158, -6.027e-05, 1.0, 0.003246, 0.002101, 1.0, 0.001264, -1.0, 0.0, 0.0, -1.0, 0.0, 0.0, -1.0, 0.0, 0.0, -1.0, 0.0, 0.0, -1.0, 0.0, 0.0, -1.0, 0.0, 0.0, 1.0, 0.0, 0.0, 1.0, 0.0, 0.0, 1.0, 0.0, 0.0, 1.0, 0.0, 0.0, 1.0, 0.0, 0.0, 1.0, 0.0, 0.0, 0.0, 0.0, -1.0, 0.0, 0.0, -1.0, 0.0, 0.0, -1.0, 0.0, 0.0, -1.0, 0.0, 0.0, -1.0, 0.0, 0.0, -1.0, 0.0, 0.0, 1.0, 0.0, 0.0, 1.0, 0.0, 0.0, 1.0, -9.205e-09, 0.0, 1.0, -9.205e-09, 0.0, 1.0, -9.205e-09, 0.0, 1.0, 0.0, -1.0, 0.0, 0.0, -1.0, 0.0, 0.0, -1.0, 0.0, 0.0, -1.0, 0.0, 0.0, -1.0, 0.0, 0.0, -1.0, 0.0, 0.0, 0.0, -1.0, 0.0, 0.0, -1.0, 0.0, 0.0, -1.0, 0.0, 0.0, -1.0, 0.0, 0.0, -1.0, 0.0, 0.0, -1.0, 0.866, -0.5, 0.0, 0.5, -0.866, 0.0, 0.866, -0.5, 0.0, 0.5, -0.866, 0.0, 0.5, -0.866, 0.0, 0.866, -0.5, 0.0, 0.5, -0.866, 0.0, -0.5, -0.866, 0.0, 0.5, -0.866, 0.0, -0.5, -0.866, 0.0, -0.5, -0.866, 0.0, 0.5, -0.866, 0.0, -0.5, -0.866, 0.0, -0.866, -0.5, 0.0, -0.5, -0.866, 0.0, -0.866, -0.5, 0.0, -0.866, -0.5, 0.0, -0.5, -0.866, 0.0, 0.0, 0.0, 1.0, 0.0, 0.0, 1.0, 0.0, 0.0, 1.0, 0.0, 0.0, 1.0, 0.0, 0.0, 1.0, 0.0, 0.0, 1.0, -1.0, 0.0, 0.0, -1.0, 0.0, 0.0, -1.0, 0.0, 0.0, -1.0, 0.0, 0.0, -1.0, 0.0, 0.0, -1.0, 0.0, 0.0, 1.0, 0.0, 0.0, 1.0, 0.0, 0.0, 1.0, 0.0, 0.0, 1.0, 0.0, 0.0, 1.0, 0.0, 0.0, 1.0, 0.0, 0.0, 0.0, 0.0, -1.0, 0.0, 0.0, -1.0, 0.0, 0.0, -1.0, 3.363e-09, 0.0, -1.0, 3.363e-09, 0.0, -1.0, 3.363e-09, 0.0, -1.0, 0.0, 0.0, 1.0, 0.0, 0.0, 1.0, 0.0, 0.0, 1.0, 0.0, 0.0, 1.0, 0.0, 0.0, 1.0, 0.0, 0.0, 1.0, 1.111e-07, -1.0, 0.0, 1.712e-08, -1.0, -3.799e-07, 9.393e-08, -1.0, -6.924e-08, 1.712e-08, -1.0, -3.799e-07, 0.0, -1.0, -4.491e-07, 9.393e-08, -1.0, -6.924e-08, 0.0, 0.0, -1.0, 0.0, 0.0, -1.0, 0.0, 0.0, -1.0, 0.0, 0.0, -1.0, 0.0, 0.0, -1.0, 0.0, 0.0, -1.0, 0.866, -0.5, 0.0, 0.5, -0.866, 0.0, 0.866, -0.5, 0.0, 0.5, -0.866, 0.0, 0.5, -0.866, 0.0, 0.866, -0.5, 0.0, 0.5, -0.866, 0.0, -0.5, -0.866, 0.0, 0.5, -0.866, 0.0, -0.5, -0.866, 0.0, -0.5, -0.866, 0.0, 0.5, -0.866, 0.0, -0.5, -0.866, 0.0, -0.866, -0.5, 0.0, -0.5, -0.866, 0.0, -0.866, -0.5, 0.0, -0.866, -0.5, 0.0, -0.5, -0.866, 0.0, 0.0, 0.0, 1.0, 0.0, 0.0, 1.0, 0.0, 0.0, 1.0, -3.321e-07, 0.0, 1.0, -3.321e-07, 0.0, 1.0, -3.321e-07, 0.0, 1.0, 0.0, -0.9698, 0.2441, 0.0, -0.9698, 0.244, 0.0, -0.9698, 0.2441, 0.0, -0.9698, 0.244, 0.0, -0.9698, 0.244, 0.0, -0.9698, 0.2441, -1.0, 5.891e-08, 0.0, -1.0, 1.097e-08, 0.0, -1.0, 6.295e-07, 0.0, -1.0, 1.097e-08, 0.0, -1.0, 1.029e-06, 0.0, -1.0, 6.295e-07, 0.0, -1.0, 1.097e-08, 0.0, -1.0, -3.499e-07, 0.0, -1.0, -2.048e-06, 0.0, -1.0, 1.097e-08, 0.0, -1.0, 5.891e-08, 0.0, -1.0, -3.499e-07, 0.0, -1.0, 6.151e-07, 0.0, -1.0, -3.499e-07, 0.0, -1.0, 5.891e-08, 0.0, -1.0, 5.891e-08, 0.0, -1.0, 1.03e-06, 0.0, -1.0, 6.151e-07, 0.0, 0.0, -1.0, 0.0, 0.0, -1.0, 0.0, 0.0, -0.9595, -0.2817, 0.0, -1.0, 0.0, 0.0, -0.9595, -0.2817, 0.0, -0.9595, -0.2817, 0.0, -0.9595, -0.2817, 0.0, -0.9595, -0.2817, 0.0, -0.6803, -0.7329, 0.0, -0.6803, -0.7329, 0.0, -0.9595, -0.2817, 0.0, -0.6803, -0.7329, 0.0, -0.378, -0.9258, 0.0, -0.6803, -0.7329, 0.0, -0.6803, -0.7329, 0.0, -0.378, -0.9258, 0.0, -0.378, -0.9258, 0.0, -0.6803, -0.7329, 0.0, -0.378, -0.9258, 0.0, -0.378, -0.9258, 0.0, -0.275, -0.9614, 0.0, -0.275, -0.9614, 0.0, -0.378, -0.9258, 0.0, -0.275, -0.9614, 1.0, 5.891e-08, 0.0, 1.0, 0.0, 0.0, 1.0, -2.373e-07, 0.0, 1.0, 0.0, 0.0, 1.0, -2.373e-07, 0.0, 1.0, 0.0, 0.0, 1.0, 5.891e-08, 0.0, 1.0, 6.151e-07, 0.0, 1.0, 1.03e-06, 0.0, 1.0, 6.151e-07, 0.0, 1.0, 5.891e-08, 0.0, 1.0, -1.4e-06, 0.0, 1.0, 5.891e-08, 0.0, 1.0, -2.373e-07, 0.0, 1.0, -1.4e-06, 0.0, 1.0, -1.4e-06, 0.0, 1.0, -2.373e-07, 0.0, 1.0, -8.192e-06, 0.0, 5.209e-08, -1.0, 1.302e-07, 2.642e-08, -1.0, -3.076e-07, 0.0, -1.0, -2.921e-07, 2.642e-08, -1.0, -3.076e-07, 5.209e-08, -1.0, 1.302e-07, 1.825e-07, -1.0, -6.731e-07, 5.209e-08, -1.0, 1.302e-07, 1.839e-07, -1.0, -1.827e-07, 1.825e-07, -1.0, -6.731e-07, 1.839e-07, -1.0, -1.827e-07, 1.553e-07, -1.0, -9.237e-07, 1.825e-07, -1.0, -6.731e-07, 1.553e-07, -1.0, -9.237e-07, 1.839e-07, -1.0, -1.827e-07, 2.132e-08, -1.0, 2.446e-07, 1.839e-07, -1.0, -1.827e-07, 0.0, -1.0, 4.771e-09, 2.132e-08, -1.0, 2.446e-07, 0.0, -1.0, 4.771e-09, 0.0, -1.0, 2.665e-07, 2.132e-08, -1.0, 2.446e-07, 0.0, -1.0, 2.665e-07, 0.0, -1.0, 4.771e-09, 0.0, -1.0, -2.817e-08, 0.0, -1.0, 4.299e-07, 0.0, -1.0, 2.665e-07, 0.0, -1.0, -2.817e-08, 0.0, -1.0, -2.817e-08, 0.0, -1.0, 4.508e-07, 0.0, -1.0, 4.299e-07, 0.0, -1.0, 4.508e-07, 0.0, -1.0, -2.817e-08, 0.0, -1.0, -2.921e-07, 0.0, -1.0, -2.817e-08, 5.209e-08, -1.0, 1.302e-07, 0.0, -1.0, -2.921e-07, 1.0, -5.469e-07, 0.0, 1.0, -5.469e-07, 0.0, 1.0, -5.469e-07, 0.0, 1.0, 3.226e-07, 0.0, 1.0, 3.226e-07, 0.0, 1.0, 3.226e-07, 0.0, 0.0, 0.0, 1.0, 0.0, 0.0, 1.0, 0.0, 0.0, 1.0, 0.0, 0.0, 1.0, 0.0, 0.0, 1.0, 0.0, 0.0, 1.0, -1.0, 5.469e-07, 0.0, -1.0, 5.469e-07, 0.0, -1.0, 5.469e-07, 0.0, -1.0, -6.841e-08, 0.0, -1.0, -6.841e-08, 0.0, -1.0, -6.841e-08, 0.0, -0.7246, -0.6892, 8.355e-05, -0.7246, -0.6892, 8.664e-05, -0.7246, -0.6892, 8.289e-05, -0.7246, -0.6892, 8.664e-05, -0.7246, -0.6891, 8.67e-05, -0.7246, -0.6892, 8.289e-05, -3.86e-05, -0.7256, -0.6882, -5.149e-05, -0.7257, -0.688, -2.754e-05, -0.7254, -0.6883, -2.603e-05, -0.7254, -0.6883, -2.754e-05, -0.7254, -0.6883, -5.149e-05, -0.7257, -0.688, 0.7246, -0.6892, -9.419e-05, 0.7246, -0.6892, -9.352e-05, 0.7246, -0.6892, -9.149e-05, 0.7246, -0.6892, -9.149e-05, 0.7246, -0.6892, -9.352e-05, 0.7246, -0.6892, -9.462e-05, 0.0, -0.7256, 0.6882, -2.949e-07, -0.7256, 0.6882, -1.05e-05, -0.7254, 0.6883, -1.114e-05, -0.7254, 0.6883, -1.05e-05, -0.7254, 0.6883, -2.949e-07, -0.7256, 0.6882, 0.4392, -0.8137, 0.3808, 0.4392, -0.8137, 0.3808, 0.4392, -0.8137, 0.3808, 0.4392, -0.8137, 0.3808, 0.4392, -0.8137, 0.3808, 0.4392, -0.8137, 0.3808, 0.3993, -0.8271, -0.3956, 0.3993, -0.8271, -0.3956, 0.3993, -0.8271, -0.3956, 0.3993, -0.8271, -0.3956, 0.3993, -0.8271, -0.3956, 0.3993, -0.8271, -0.3956, -0.4388, -0.8139, -0.3809, -0.4388, -0.8139, -0.3809, -0.4388, -0.8139, -0.3809, -0.4388, -0.8139, -0.3809, -0.4388, -0.8139, -0.3809, -0.4388, -0.8139, -0.3809, 0.7167, -0.000196, -0.6974, 0.7167, -0.0001974, -0.6974, 0.7167, -0.0001973, -0.6974, 0.7167, -0.0001942, -0.6974, 0.7167, -0.0001952, -0.6974, 0.7167, -0.000195, -0.6974, -0.7167, -0.0001963, 0.6974, -0.7167, -0.0001955, 0.6974, -0.7167, -0.000197, 0.6974, -0.7167, -0.0001991, 0.6974, -0.7167, -0.0001971, 0.6974, -0.7167, -0.0001984, 0.6974, -0.3989, -0.8272, 0.3959, -0.3989, -0.8272, 0.3959, -0.3988, -0.8272, 0.3959, -0.3988, -0.8272, 0.3959, -0.3988, -0.8272, 0.3959, -0.3989, -0.8272, 0.3959, 0.7157, 0.0001544, 0.6984, 0.7157, 0.0001547, 0.6984, 0.7157, 0.0001551, 0.6984, 0.7157, 0.0001547, 0.6984, 0.7157, 0.0001559, 0.6984, 0.7157, 0.0001551, 0.6984, -0.7156, 0.0001559, -0.6985, -0.7157, 0.000153, -0.6984, -0.7157, 0.0001547, -0.6985, -0.7157, 0.000153, -0.6984, -0.7157, 0.0001522, -0.6984, -0.7157, 0.0001547, -0.6985, 0.0, 0.0, -1.0, 0.0, 0.0, -1.0, 0.0, 0.0, -1.0, 0.0, 0.0, -1.0, 0.0, 0.0, -1.0, 0.0, 0.0, -1.0, -1.0, 0.0, 0.0, -1.0, 0.0, 0.0, -1.0, 0.0, 0.0, -1.0, 0.0, 0.0, -1.0, 0.0, 0.0, -1.0, 0.0, 0.0, 0.0, 0.0, 1.0, 0.0, 0.0, 1.0, 0.0, 0.0, 1.0, 0.0, 0.0, 1.0, 0.0, 0.0, 1.0, 0.0, 0.0, 1.0, 1.0, 0.0, 0.0, 1.0, 0.0, 0.0, 1.0, 0.0, 0.0, 1.0, 0.0, 0.0, 1.0, 0.0, 0.0, 1.0, 0.0, 0.0, 0.0, -1.0, 0.0, 0.0, -1.0, 0.0, 0.0, -1.0, 0.0, 0.0, -1.0, 0.0, 0.0, -1.0, 0.0, 0.0, -1.0, 0.0, 0.0, -1.0, 0.0, 0.0, -1.0, 0.0, 0.0, -1.0, 0.0, 0.0, -1.0, 0.0, 0.0, -1.0, 0.0, 0.0, -1.0, 0.0, 0.0, -1.0, 0.0, 0.0, -1.0, 0.0, 0.0, -1.0, 0.0, 0.0, -1.0, 0.0, 0.0, -1.0, 0.0, 0.0, -1.0, 0.0, 0.0, -1.0, 0.0, 0.0, -1.0, 0.0, 0.0, -1.0, 0.0, 0.0, -1.0, 0.0, 0.0, -1.0, 0.0, 0.0, -1.0, 0.0, 0.0, 0.0, 1.0, 0.0, 0.0, 1.0, 0.0, 0.0, 1.0, 0.0, 0.0, 1.0, 0.0, 0.0, 1.0, 0.0, 0.0, 1.0, 1.0, 0.0, 0.0, 1.0, 0.0, 0.0, 1.0, 0.0, 0.0, 1.0, 0.0, 0.0, 1.0, 0.0, 0.0, 1.0, 0.0, 0.0, 0.0, 0.0, -1.0, 0.0, 0.0, -1.0, 0.0, 0.0, -1.0, 0.0, 0.0, -1.0, 0.0, 0.0, -1.0, 0.0, 0.0, -1.0, -1.0, 0.0, 0.0, -1.0, 0.0, 0.0, -1.0, 0.0, 0.0, -1.0, 0.0, 0.0, -1.0, 0.0, 0.0, -1.0, 0.0, 0.0, 0.0, -1.0, 0.0, 0.0, -1.0, 0.0, 0.0, -1.0, 0.0, 0.0, -1.0, 0.0, 0.0, -1.0, 0.0, 0.0, -1.0, 0.0, 0.0, 0.2293, 0.9734, 0.0, 0.2293, 0.9734, 0.0, 0.2293, 0.9734, 0.0, 0.2293, 0.9734, 0.0, 0.2293, 0.9734, 0.0, 0.2293, 0.9734, 0.0, -0.5338, -0.8456, 0.0, -0.5338, -0.8456, 0.0, -0.5338, -0.8456, 0.0, -0.5338, -0.8456, 0.0, -0.5338, -0.8456, 0.0, -0.5338, -0.8456, 0.0, 1.0, 0.0, 0.0, 1.0, 0.0, 0.0, 1.0, 0.0, 0.0, 1.0, 0.0, 0.0, 1.0, 0.0, 0.0, 1.0, 0.0])] * 3)])
me_conduit01_physics = bpy.data.meshes.new('conduit01_physics')
me_conduit01_physics.from_pydata([(18.71, -7.04, -32.25), (22.53, -3.615, -28.71), (18.71, -7.04, -31.54), (22.53, -3.615, -39.96), (16.96, -7.04, -32.25), (16.96, -7.04, -31.54), (13.14, -3.615, -28.71), (13.14, -3.615, -39.96), (13.14, 1.475, -28.71), (22.53, 1.475, -28.71), (22.53, 1.475, -39.96), (13.14, 1.475, -39.96), (18.69, 0.8735, 37.31), (17.83, 1.244, 37.31), (19.04, -4e-06, 37.31), (18.69, -0.8735, 37.31), (18.69, -0.8745, -29.19), (19.04, 2e-06, -29.19), (16.99, -0.871, 37.31), (17.83, -1.244, -29.19), (17.83, -1.244, 37.31), (16.99, -0.8685, -29.19), (16.63, -1e-06, 37.31), (16.99, 0.871, 37.31), (16.99, 0.8685, -29.19), (16.63, 2e-06, -29.19), (17.83, 1.244, -29.19), (18.69, 0.8745, -29.19), (16.64, 1.5e-05, 39.77), (-22.97, -0.8741, 39.42), (16.64, -0.8801, 39.41), (-22.97, -5e-06, 39.77), (-22.97, -1.239, 38.55), (16.63, -1.248, 38.53), (16.64, -0.8716, 37.65), (-22.97, -0.8741, 37.65), (16.63, -1e-06, 37.3), (-22.97, -3e-06, 37.33), (-22.97, 0.8741, 39.42), (-22.97, 1.239, 38.55), (16.63, 1.248, 38.53), (16.63, 0.88, 39.41), (16.63, 0.8716, 37.65), (-22.97, 0.8741, 37.65)], [], [(0, 1, 2), (0, 3, 1), (2, 4, 0), (2, 5, 4), (6, 5, 2), (1, 6, 2), (4, 3, 0), (5, 6, 4), (6, 7, 4), (4, 7, 3), (1, 8, 6), (1, 9, 8), (3, 9, 1), (3, 10, 9), (7, 6, 8), (7, 8, 11), (3, 7, 11), (3, 11, 10), (10, 11, 9), (9, 11, 8), (12, 13, 14), (13, 15, 14), (14, 15, 16), (16, 17, 14), (14, 17, 12), (18, 19, 20), (18, 21, 19), (21, 18, 22), (20, 22, 18), (22, 23, 24), (22, 24, 25), (23, 13, 26), (24, 23, 26), (23, 22, 13), (13, 12, 26), (26, 12, 27), (12, 17, 27), (19, 21, 16), (16, 21, 17), (17, 21, 25), (17, 25, 24), (17, 24, 27), (27, 24, 26), (25, 21, 22), (16, 15, 19), (15, 20, 19), (22, 20, 13), (20, 15, 13), (28, 29, 30), (28, 31, 29), (32, 33, 30), (29, 32, 30), (30, 33, 34), (34, 28, 30), (34, 33, 35), (35, 33, 32), (34, 35, 36), (36, 35, 37), (35, 32, 37), (38, 39, 29), (29, 39, 32), (39, 38, 40), (38, 41, 40), (38, 29, 31), (38, 31, 41), (41, 28, 40), (28, 42, 40), (28, 34, 42), (34, 36, 42), (43, 42, 36), (42, 43, 40), (41, 31, 28), (43, 36, 37), (39, 43, 37), (43, 39, 40), (32, 39, 37)])
me_conduit01_physics.polygons.foreach_set('use_smooth', [True] * 76)
_uv = me_conduit01_physics.uv_layers.new(name='UVMap')
_uv.uv.foreach_set('vector', [0.0, 0.0, 0.0, 0.0, 0.0, 0.0, 0.0, 0.0, 0.0, 0.0, 0.0, 0.0, 0.0, 0.0, 0.0, 0.0, 0.0, 0.0, 0.0, 0.0, 0.0, 0.0, 0.0, 0.0, 0.0, 0.0, 0.0, 0.0, 0.0, 0.0, 0.0, 0.0, 0.0, 0.0, 0.0, 0.0, 0.0, 0.0, 0.0, 0.0, 0.0, 0.0, 0.0, 0.0, 0.0, 0.0, 0.0, 0.0, 0.0, 0.0, 0.0, 0.0, 0.0, 0.0, 0.0, 0.0, 0.0, 0.0, 0.0, 0.0, 0.0, 0.0, 0.0, 0.0, 0.0, 0.0, 0.0, 0.0, 0.0, 0.0, 0.0, 0.0, 0.0, 0.0, 0.0, 0.0, 0.0, 0.0, 0.0, 0.0, 0.0, 0.0, 0.0, 0.0, 0.0, 0.0, 0.0, 0.0, 0.0, 0.0, 0.0, 0.0, 0.0, 0.0, 0.0, 0.0, 0.0, 0.0, 0.0, 0.0, 0.0, 0.0, 0.0, 0.0, 0.0, 0.0, 0.0, 0.0, 0.0, 0.0, 0.0, 0.0, 0.0, 0.0, 0.0, 0.0, 0.0, 0.0, 0.0, 0.0, 0.0, 0.0, 0.0, 0.0, 0.0, 0.0, 0.0, 0.0, 0.0, 0.0, 0.0, 0.0, 0.0, 0.0, 0.0, 0.0, 0.0, 0.0, 0.0, 0.0, 0.0, 0.0, 0.0, 0.0, 0.0, 0.0, 0.0, 0.0, 0.0, 0.0, 0.0, 0.0, 0.0, 0.0, 0.0, 0.0, 0.0, 0.0, 0.0, 0.0, 0.0, 0.0, 0.0, 0.0, 0.0, 0.0, 0.0, 0.0, 0.0, 0.0, 0.0, 0.0, 0.0, 0.0, 0.0, 0.0, 0.0, 0.0, 0.0, 0.0, 0.0, 0.0, 0.0, 0.0, 0.0, 0.0, 0.0, 0.0, 0.0, 0.0, 0.0, 0.0, 0.0, 0.0, 0.0, 0.0, 0.0, 0.0, 0.0, 0.0, 0.0, 0.0, 0.0, 0.0, 0.0, 0.0, 0.0, 0.0, 0.0, 0.0, 0.0, 0.0, 0.0, 0.0, 0.0, 0.0, 0.0, 0.0, 0.0, 0.0, 0.0, 0.0, 0.0, 0.0, 0.0, 0.0, 0.0, 0.0, 0.0, 0.0, 0.0, 0.0, 0.0, 0.0, 0.0, 0.0, 0.0, 0.0, 0.0, 0.0, 0.0, 0.0, 0.0, 0.0, 0.0, 0.0, 0.0, 0.0, 0.0, 0.0, 0.0, 0.0, 0.0, 0.0, 0.0, 0.0, 0.0, 0.0, 0.0, 0.0, 0.0, 0.0, 0.0, 0.0, 0.0, 0.0, 0.0, 0.0, 0.0, 0.0, 0.0, 0.0, 0.0, 0.0, 0.0, 0.0, 0.0, 0.0, 0.0, 0.0, 0.0, 0.0, 0.0, 0.0, 0.0, 0.0, 0.0, 0.0, 0.0, 0.0, 0.0, 0.0, 0.0, 0.0, 0.0, 0.0, 0.0, 0.0, 0.0, 0.0, 0.0, 0.0, 0.0, 0.0, 0.0, 0.0, 0.0, 0.0, 0.0, 0.0, 0.0, 0.0, 0.0, 0.0, 0.0, 0.0, 0.0, 0.0, 0.0, 0.0, 0.0, 0.0, 0.0, 0.0, 0.0, 0.0, 0.0, 0.0, 0.0, 0.0, 0.0, 0.0, 0.0, 0.0, 0.0, 0.0, 0.0, 0.0, 0.0, 0.0, 0.0, 0.0, 0.0, 0.0, 0.0, 0.0, 0.0, 0.0, 0.0, 0.0, 0.0, 0.0, 0.0, 0.0, 0.0, 0.0, 0.0, 0.0, 0.0, 0.0, 0.0, 0.0, 0.0, 0.0, 0.0, 0.0, 0.0, 0.0, 0.0, 0.0, 0.0, 0.0, 0.0, 0.0, 0.0, 0.0, 0.0, 0.0, 0.0, 0.0, 0.0, 0.0, 0.0, 0.0, 0.0, 0.0, 0.0, 0.0, 0.0, 0.0, 0.0, 0.0, 0.0, 0.0, 0.0, 0.0, 0.0, 0.0, 0.0, 0.0, 0.0, 0.0, 0.0, 0.0, 0.0, 0.0, 0.0, 0.0, 0.0, 0.0, 0.0, 0.0, 0.0, 0.0, 0.0, 0.0, 0.0, 0.0, 0.0, 0.0, 0.0, 0.0, 0.0, 0.0, 0.0, 0.0, 0.0, 0.0, 0.0, 0.0, 0.0, 0.0, 0.0, 0.0, 0.0, 0.0, 0.0, 0.0, 0.0, 0.0, 0.0, 0.0, 0.0, 0.0, 0.0, 0.0, 0.0, 0.0, 0.0, 0.0, 0.0, 0.0, 0.0, 0.0, 0.0, 0.0])
me_conduit01_physics.materials.append(mat_phy)
me_conduit01_physics.use_remesh_fix_poles = True
me_conduit01_physics.use_remesh_preserve_attributes = False
me_conduit01_physics.use_mirror_vertex_groups = False
me_conduit01_physics.update()
me_conduit01_physics.normals_split_custom_set([tuple(v) for v in zip(*[iter([0.8249, 0.08164, 0.5594, 0.4092, -0.7232, 0.5564, 0.6926, -0.7198, 0.04589, 0.8249, 0.08164, 0.5594, 0.5356, 0.5553, 0.6362, 0.4092, -0.7232, 0.5564, 0.6926, -0.7198, 0.04589, 0.9228, 0.2624, -0.2819, 0.8249, 0.08164, 0.5594, 0.6926, -0.7198, 0.04589, 0.8093, -0.5442, -0.2214, 0.9228, 0.2624, -0.2819, 0.5091, -0.5665, -0.648, 0.8093, -0.5442, -0.2214, 0.6926, -0.7198, 0.04589, 0.4092, -0.7232, 0.5564, 0.5091, -0.5665, -0.648, 0.6926, -0.7198, 0.04589, 0.9228, 0.2624, -0.2819, 0.5356, 0.5553, 0.6362, 0.8249, 0.08164, 0.5594, 0.8093, -0.5442, -0.2214, 0.5091, -0.5665, -0.648, 0.9228, 0.2624, -0.2819, 0.5091, -0.5665, -0.648, 0.5556, 0.3848, -0.737, 0.9228, 0.2624, -0.2819, 0.9228, 0.2624, -0.2819, 0.5556, 0.3848, -0.737, 0.5356, 0.5553, 0.6362, 0.4092, -0.7232, 0.5564, -0.5779, -0.5227, -0.6267, 0.5091, -0.5665, -0.648, 0.4092, -0.7232, 0.5564, -0.8622, -0.195, 0.4676, -0.5779, -0.5227, -0.6267, 0.5356, 0.5553, 0.6362, -0.8622, -0.195, 0.4676, 0.4092, -0.7232, 0.5564, 0.5356, 0.5553, 0.6362, -0.8169, 0.3694, 0.4429, -0.8622, -0.195, 0.4676, 0.5556, 0.3848, -0.737, 0.5091, -0.5665, -0.648, -0.5779, -0.5227, -0.6267, 0.5556, 0.3848, -0.737, -0.5779, -0.5227, -0.6267, -0.8846, 0.4001, -0.2398, 0.5356, 0.5553, 0.6362, 0.5556, 0.3848, -0.737, -0.8846, 0.4001, -0.2398, 0.5356, 0.5553, 0.6362, -0.8846, 0.4001, -0.2398, -0.8169, 0.3694, 0.4429, -0.8169, 0.3694, 0.4429, -0.8846, 0.4001, -0.2398, -0.8622, -0.195, 0.4676, -0.8622, -0.195, 0.4676, -0.8846, 0.4001, -0.2398, -0.5779, -0.5227, -0.6267, -0.6984, -0.002695, 0.7157, -0.9976, -0.06935, -0.001459, 0.1328, -0.012, 0.9911, -0.9976, -0.06935, -0.001459, 0.7894, -0.02087, 0.6135, 0.1328, -0.012, 0.9911, 0.1328, -0.012, 0.9911, 0.7894, -0.02087, 0.6135, 0.594, 0.01209, 0.8044, 0.594, 0.01209, 0.8044, -0.1324, 0.04069, 0.9904, 0.1328, -0.012, 0.9911, 0.1328, -0.012, 0.9911, -0.1324, 0.04069, 0.9904, -0.6984, -0.002695, 0.7157, 0.7824, -0.003433, -0.6227, 1.0, 0.002785, -0.002483, 0.9987, -0.05061, -0.001554, 0.7824, -0.003433, -0.6227, 0.5942, 0.02414, -0.8039, 1.0, 0.002785, -0.002483, 0.5942, 0.02414, -0.8039, 0.7824, -0.003433, -0.6227, -3.091e-05, -0.01312, -0.9999, 0.9987, -0.05061, -0.001554, -3.091e-05, -0.01312, -0.9999, 0.7824, -0.003433, -0.6227, -3.091e-05, -0.01312, -0.9999, -0.7824, -0.003394, -0.6228, -0.5943, 0.02408, -0.8039, -3.091e-05, -0.01312, -0.9999, -0.5943, 0.02408, -0.8039, -4.203e-06, 0.03627, -0.9993, -0.7824, -0.003394, -0.6228, -0.9976, -0.06935, -0.001459, -1.0, 0.00283, -0.002487, -0.5943, 0.02408, -0.8039, -0.7824, -0.003394, -0.6228, -1.0, 0.00283, -0.002487, -0.7824, -0.003394, -0.6228, -3.091e-05, -0.01312, -0.9999, -0.9976, -0.06935, -0.001459, -0.9976, -0.06935, -0.001459, -0.6984, -0.002695, 0.7157, -1.0, 0.00283, -0.002487, -1.0, 0.00283, -0.002487, -0.6984, -0.002695, 0.7157, -0.698, 0.0184, 0.7158, -0.6984, -0.002695, 0.7157, -0.1324, 0.04069, 0.9904, -0.698, 0.0184, 0.7158, 1.0, 0.002785, -0.002483, 0.5942, 0.02414, -0.8039, 0.594, 0.01209, 0.8044, 0.594, 0.01209, 0.8044, 0.5942, 0.02414, -0.8039, -0.1324, 0.04069, 0.9904, -0.1324, 0.04069, 0.9904, 0.5942, 0.02414, -0.8039, -4.203e-06, 0.03627, -0.9993, -0.1324, 0.04069, 0.9904, -4.203e-06, 0.03627, -0.9993, -0.5943, 0.02408, -0.8039, -0.1324, 0.04069, 0.9904, -0.5943, 0.02408, -0.8039, -0.698, 0.0184, 0.7158, -0.698, 0.0184, 0.7158, -0.5943, 0.02408, -0.8039, -1.0, 0.00283, -0.002487, -4.203e-06, 0.03627, -0.9993, 0.5942, 0.02414, -0.8039, -3.091e-05, -0.01312, -0.9999, 0.594, 0.01209, 0.8044, 0.7894, -0.02087, 0.6135, 1.0, 0.002785, -0.002483, 0.7894, -0.02087, 0.6135, 0.9987, -0.05061, -0.001554, 1.0, 0.002785, -0.002483, -3.091e-05, -0.01312, -0.9999, 0.9987, -0.05061, -0.001554, -0.9976, -0.06935, -0.001459, 0.9987, -0.05061, -0.001554, 0.7894, -0.02087, 0.6135, -0.9976, -0.06935, -0.001459, 0.1335, -0.9885, 0.07059, 0.5981, -0.8004, -0.04077, 0.7931, -0.6088, 0.02099, 0.1335, -0.9885, 0.07059, -0.1354, -0.9908, -0.005793, 0.5981, -0.8004, -0.04077, 0.9889, -0.1378, -0.05543, 0.9902, 0.1394, 0.006103, 0.7931, -0.6088, 0.02099, 0.5981, -0.8004, -0.04077, 0.9889, -0.1378, -0.05543, 0.7931, -0.6088, 0.02099, 0.7931, -0.6088, 0.02099, 0.9902, 0.1394, 0.006103, 0.699, 0.709, 0.09314, 0.699, 0.709, 0.09314, 0.1335, -0.9885, 0.07059, 0.7931, -0.6088, 0.02099, 0.699, 0.709, 0.09314, 0.9902, 0.1394, 0.006103, 0.7025, 0.7117, -0.005023, 0.7025, 0.7117, -0.005023, 0.9902, 0.1394, 0.006103, 0.9889, -0.1378, -0.05543, 0.699, 0.709, 0.09314, 0.7025, 0.7117, -0.005023, 6.743e-05, 1.0, 0.004164, 6.743e-05, 1.0, 0.004164, 0.7025, 0.7117, -0.005023, -1.776e-05, 0.998, -0.06346, 0.7025, 0.7117, -0.005023, 0.9889, -0.1378, -0.05543, -1.776e-05, 0.998, -0.06346, -0.7938, -0.6079, -0.02032, -0.9945, 2.399e-05, -0.1051, 0.5981, -0.8004, -0.04077, 0.5981, -0.8004, -0.04077, -0.9945, 2.399e-05, -0.1051, 0.9889, -0.1378, -0.05543, -0.9945, 2.399e-05, -0.1051, -0.7938, -0.6079, -0.02032, -0.9999, 0.002452, 0.0157, -0.7938, -0.6079, -0.02032, -0.5996, -0.8003, 0.006225, -0.9999, 0.002452, 0.0157, -0.7938, -0.6079, -0.02032, 0.5981, -0.8004, -0.04077, -0.1354, -0.9908, -0.005793, -0.7938, -0.6079, -0.02032, -0.1354, -0.9908, -0.005793, -0.5996, -0.8003, 0.006225, -0.5996, -0.8003, 0.006225, 0.1335, -0.9885, 0.07059, -0.9999, 0.002452, 0.0157, 0.1335, -0.9885, 0.07059, -0.6999, 0.7093, 0.08416, -0.9999, 0.002452, 0.0157, 0.1335, -0.9885, 0.07059, 0.699, 0.709, 0.09314, -0.6999, 0.7093, 0.08416, 0.699, 0.709, 0.09314, 6.743e-05, 1.0, 0.004164, -0.6999, 0.7093, 0.08416, -0.7025, 0.7116, -0.005069, -0.6999, 0.7093, 0.08416, 6.743e-05, 1.0, 0.004164, -0.6999, 0.7093, 0.08416, -0.7025, 0.7116, -0.005069, -0.9999, 0.002452, 0.0157, -0.5996, -0.8003, 0.006225, -0.1354, -0.9908, -0.005793, 0.1335, -0.9885, 0.07059, -0.7025, 0.7116, -0.005069, 6.743e-05, 1.0, 0.004164, -1.776e-05, 0.998, -0.06346, -0.9945, 2.399e-05, -0.1051, -0.7025, 0.7116, -0.005069, -1.776e-05, 0.998, -0.06346, -0.7025, 0.7116, -0.005069, -0.9945, 2.399e-05, -0.1051, -0.9999, 0.002452, 0.0157, 0.9889, -0.1378, -0.05543, -0.9945, 2.399e-05, -0.1051, -1.776e-05, 0.998, -0.06346])] * 3)])
arm_conduit01_qc_skeleton = bpy.data.armatures.new('conduit01.qc_skeleton')  # bones are not reproduced

# ---- objects
ob_conduit01_qc_skeleton = bpy.data.objects.new('conduit01.qc_skeleton', arm_conduit01_qc_skeleton)
ob_conduit01_reference = bpy.data.objects.new('conduit01_reference', me_conduit01_reference)
ob_conduit01_physics = bpy.data.objects.new('conduit01_physics', me_conduit01_physics)

# ---- transforms, parenting, visibility, modifiers, constraints
ob_conduit01_qc_skeleton.location = (0.0, 0.0, 0.0)
ob_conduit01_qc_skeleton.show_in_front = True
ob_conduit01_qc_skeleton.lineart.crease_threshold = 0.0
ob_conduit01_reference.parent = ob_conduit01_qc_skeleton
ob_conduit01_reference.location = (0.0, 0.0, 0.0)
ob_conduit01_reference.lineart.crease_threshold = 0.0
_vg = ob_conduit01_reference.vertex_groups.new(name='static_prop')
_vg.add([0, 1, 2, 3, 4, 5, 6, 7, 8, 9, 10, 11, 12, 13, 14, 15, 16, 17, 18, 19, 20, 21, 22, 23, 24, 25, 26, 27, 28, 29, 30, 31, 32, 33, 34, 35, 36, 37, 38, 39, 40, 41, 42, 43, 44, 45, 46, 47, 48, 49, 50, 51, 52, 53, 54, 55, 56, 57, 58, 59, 60, 61, 62, 63, 64, 65, 66, 67, 68, 69, 70, 71, 72, 73, 74, 75, 76, 77, 78, 79, 80, 81, 82, 83, 84, 85, 86, 87, 88, 89, 90, 91, 92, 93, 94, 95, 96, 97, 98, 99, 100, 101, 102, 103, 104, 105, 106, 107, 108, 109, 110, 111, 112, 113, 114, 115, 116, 117, 118, 119, 120, 121, 122, 123, 124, 125, 126, 127, 128, 129, 130, 131, 132, 133, 134, 135, 136, 137, 138, 139, 140, 141, 142, 143, 144, 145, 146, 147, 148, 149, 150, 151, 152, 153, 154, 155, 156, 157, 158, 159, 160, 161, 162, 163], 1.0, 'REPLACE')
_m = ob_conduit01_reference.modifiers.new('Armature', 'ARMATURE')
_m.object = ob_conduit01_qc_skeleton
ob_conduit01_physics.parent = ob_conduit01_qc_skeleton
ob_conduit01_physics.location = (0.0, 0.0, 0.0)
ob_conduit01_physics.display_type = 'SOLID'
ob_conduit01_physics.show_wire = True
ob_conduit01_physics.lineart.crease_threshold = 0.0
_vg = ob_conduit01_physics.vertex_groups.new(name='static_prop')
_vg.add([0, 1, 2, 3, 4, 5, 6, 7, 8, 9, 10, 11, 12, 13, 14, 15, 16, 17, 18, 19, 20, 21, 22, 23, 24, 25, 26, 27, 28, 29, 30, 31, 32, 33, 34, 35, 36, 37, 38, 39, 40, 41, 42, 43], 1.0, 'REPLACE')
_m = ob_conduit01_physics.modifiers.new('Armature', 'ARMATURE')
_m.object = ob_conduit01_qc_skeleton

# ---- collection membership
scene.collection.objects.link(ob_conduit01_qc_skeleton)
scene.collection.objects.link(ob_conduit01_reference)
scene.collection.objects.link(ob_conduit01_physics)
col_conduit01.objects.link(ob_conduit01_qc_skeleton)
col_conduit01.objects.link(ob_conduit01_reference)
col_conduit01.objects.link(ob_conduit01_physics)

# ---- scene / render settings (as saved in the file)
scene.frame_start = 1; scene.frame_end = 250; scene.frame_set(0)
scene.render.engine = 'BLENDER_EEVEE_NEXT'
scene.cycles.use_denoising = False
scene.cycles.samples = 128
scene.cycles.sampling_pattern = 'TABULATED_SOBOL'
scene.cycles.use_adaptive_sampling = False
scene.cycles.use_light_tree = False
scene.view_settings.view_transform = 'Filmic'
bpy.context.view_layer.update()

# ---- added for rendering (the .blend has no active camera and no usable light): camera, sun + grey world if the file has none
cam_auto = bpy.data.cameras.new('AutoCamera')
cam_auto.lens = 50.0
cam_auto.sensor_width = 36.0
cam_auto.clip_end = 1497.15
ob_auto_camera = bpy.data.objects.new('AutoCamera', cam_auto)
scene.collection.objects.link(ob_auto_camera)
ob_auto_camera.location = (85.0861, -105.152, 68.1512)
ob_auto_camera.rotation_euler = (1.09748, -7.21219e-08, 0.694738)
scene.camera = ob_auto_camera
light_auto_sun = bpy.data.lights.new('AutoSun', 'SUN')
light_auto_sun.energy = 3.0
light_auto_sun.angle = 0.0523599
ob_auto_sun = bpy.data.objects.new('AutoSun', light_auto_sun)
scene.collection.objects.link(ob_auto_sun)
ob_auto_sun.rotation_euler = (0.872665, 0.174533, 0.523599)
if scene.world is None:
    world_auto = bpy.data.worlds.new('AutoWorld')
    world_auto.color = (0.3, 0.3, 0.3)
    scene.world = world_auto
bpy.context.view_layer.update()
